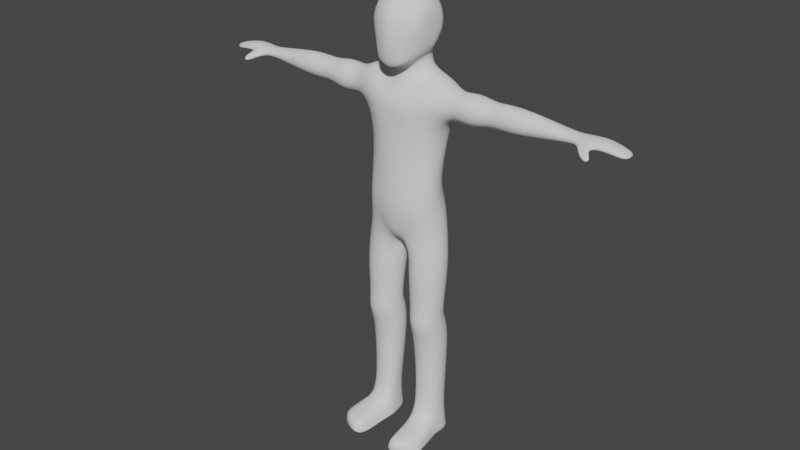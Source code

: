 # Source: char.blend  (saved by Blender 3.2.14; exported with 4.5.12 LTS)
import bpy
from mathutils import Matrix  # noqa: F401  (used for matrix-valued properties, if any)

bpy.ops.wm.read_factory_settings(use_empty=True)
scene = bpy.context.scene
scene.name = 'Scene'

# ---- collections
col_collection = bpy.data.collections.new('Collection'); scene.collection.children.link(col_collection)

# ---- world
world_world = bpy.data.worlds.new('World'); scene.world = world_world
world_world.use_nodes = True; world_world.node_tree.nodes.clear()
_N = world_world.node_tree.nodes; _L = world_world.node_tree.links
n0 = _N.new('ShaderNodeOutputWorld'); n0.name = 'World Output'; n0.location = (300, 300)
n1 = _N.new('ShaderNodeBackground'); n1.name = 'Background'; n1.location = (10, 300)
n1.inputs[0].default_value = (0.05088, 0.05088, 0.05088, 1.0)
_L.new(n1.outputs[0], n0.inputs[0])
n0.is_active_output = True
world_world.color = (0.05088, 0.05088, 0.05088)
world_world.use_sun_shadow = False
world_world.sun_shadow_jitter_overblur = 0.0

# ---- meshes
me_sphere = bpy.data.meshes.new('Sphere')
me_sphere.from_pydata([(0.945, 0.3102, -0.2142), (0.7354, 0.8346, -0.1533), (0.4931, 1.02, -0.1533), (0.211, 1.137, -0.1533), (0.0, 1.177, -0.1533), (0.945, 0.2871, -0.3301), (0.9143, 0.5478, -0.438), (0.7354, 0.7716, -0.4698), (0.4931, 0.9433, -0.5409), (0.211, 1.051, -0.5856), (0.0, 1.088, -0.6009), (0.945, 0.2215, -0.4283), (0.9143, 0.421, -0.6278), (0.7354, 0.5923, -0.7381), (0.5271, 0.5278, -1.056), (0.2703, 0.7712, -0.9747), (0.0, 0.8603, -0.945), (0.945, 0.1233, -0.4939), (0.9143, 0.2313, -0.7545), (0.7949, 0.324, -1.022), (0.6211, 0.1954, -1.167), (0.945, 0.007442, -0.5169), (0.9143, 0.007442, -0.7991), (0.7949, 0.007442, -1.085), (0.5271, -0.137, -1.278), (0.2703, -0.3804, -1.359), (0.0, -0.4694, -1.389), (0.945, -0.1084, -0.4939), (0.9143, -0.2164, -0.7545), (0.7949, -0.3091, -1.022), (0.5528, -0.9148, -1.398), (0.211, -0.9712, -1.571), (0.0, -1.002, -1.596), (0.945, -0.2066, -0.4283), (0.9143, -0.4061, -0.6278), (0.7599, -0.5756, -0.756), (0.4931, -0.9799, -1.088), (0.211, -1.071, -1.162), (0.0, -1.102, -1.187), (0.945, -0.2723, -0.3301), (0.9143, -0.5329, -0.438), (0.7354, -0.7567, -0.4698), (0.4931, -1.018, -0.5335), (0.211, -1.126, -0.5782), (0.0, -1.163, -0.5935), (0.945, -0.2953, -0.2142), (0.9143, -0.5774, -0.2142), (0.7354, -0.8197, -0.1533), (0.4931, -1.006, -0.1533), (0.211, -1.122, -0.1533), (0.0, -1.162, -0.1533), (0.9555, 0.007441, -0.2142), (0.945, -0.2723, -0.09834), (0.9143, -0.5329, 0.00962), (0.7354, -0.7567, 0.1633), (0.4931, -0.9285, 0.2344), (0.211, -1.036, 0.2791), (0.0, -1.073, 0.2944), (0.945, -0.2066, -0.0001229), (0.9143, -0.4061, 0.1994), (0.7354, -0.5774, 0.4316), (0.4931, -0.7089, 0.563), (0.211, -0.7915, 0.6457), (0.0, -0.8197, 0.6738), (0.945, -0.1084, 0.0655), (0.9143, -0.2164, 0.3261), (0.7354, -0.3091, 0.6109), (0.4931, -0.3802, 0.7826), (0.211, -0.4249, 0.8906), (0.0, -0.4402, 0.9274), (0.945, 0.007442, 0.08855), (0.9143, 0.007442, 0.3707), (0.7354, 0.007442, 0.6738), (0.4931, 0.007442, 0.8597), (0.211, 0.007442, 0.9766), (0.0, 0.007442, 1.016), (0.945, 0.1233, 0.0655), (0.9143, 0.2313, 0.3261), (0.7354, 0.324, 0.6109), (0.4931, 0.3951, 0.7826), (0.211, 0.4398, 0.8906), (0.0, 0.4551, 0.9274), (0.945, 0.2215, -0.000123), (0.9143, 0.421, 0.1994), (0.7354, 0.5923, 0.4316), (0.4931, 0.7237, 0.563), (0.211, 0.8064, 0.6457), (0.0, 0.8346, 0.6738), (0.945, 0.2871, -0.09834), (0.9143, 0.5478, 0.009619), (0.7354, 0.7716, 0.1633), (0.4931, 0.9433, 0.2344), (0.211, 1.051, 0.2791), (0.0, 1.088, 0.2944), (0.9143, 0.5923, -0.2142), (0.6289, 0.5384, -1.772), (0.3149, 0.7681, -1.723), (0.0, 0.8522, -1.705), (0.7438, 0.2246, -1.84), (0.6289, -0.08928, -1.907), (0.3149, -0.319, -1.957), (0.0, -0.4031, -1.975), (0.0, -0.7661, -2.521), (0.6031, -0.6922, -2.428), (1.356, -0.4063, -1.928), (1.338, 0.1308, -1.699), (0.0, 1.084, -2.154), (0.6839, 1.007, -2.057), (1.355, 0.6728, -1.916), (0.0, -0.7976, -3.051), (0.6024, -0.9358, -3.056), (1.441, -0.3944, -3.135), (1.459, 0.1476, -3.352), (0.0, 1.153, -3.136), (0.653, 0.9911, -3.13), (1.44, 0.6847, -3.124), (1.397, 0.9022, -2.583), (0.5325, 1.093, -2.572), (1.399, -0.6238, -2.6), (0.6065, -0.7315, -4.265), (0.0, -0.8811, -2.769), (0.5721, -0.7984, -2.701), (0.0, 1.159, -2.623), (1.952, -0.2054, -2.291), (1.948, 0.1126, -2.155), (1.952, 0.4336, -2.284), (1.972, -0.1984, -2.93), (1.976, 0.1226, -3.059), (1.972, 0.4406, -2.923), (1.966, 0.6479, -2.564), (1.962, -0.3342, -2.612), (6.543, -0.4794, -2.675), (0.0, -0.8875, -4.265), (1.322, 0.511, -4.25), (1.339, 0.01522, -4.25), (1.14, -0.4084, -4.265), (0.5745, 0.7649, -4.25), (0.0, 0.9056, -4.25), (0.6726, -0.8815, -5.99), (0.0, -1.04, -6.081), (0.9196, 0.6167, -5.57), (1.339, -0.0007362, -5.723), (1.175, -0.5849, -5.916), (0.4713, 0.7825, -5.58), (0.0, 0.8902, -5.566), (0.7013, -0.7966, -6.616), (0.0, -0.9523, -6.696), (0.9204, 0.942, -6.243), (1.435, 0.1325, -6.361), (1.101, -0.7095, -6.56), (0.5075, 1.119, -6.308), (0.0, 1.232, -6.317), (0.2795, -0.6718, -7.421), (0.0, -0.7713, -7.469), (1.144, 0.8294, -7.222), (1.567, 0.1804, -7.318), (1.24, -0.5746, -7.367), (0.2731, 1.129, -7.115), (0.0, 1.093, -7.163), (0.0, 0.1831, -7.833), (0.1733, 0.1939, -7.782), (0.0, -0.2651, -7.758), (0.2002, -0.2405, -7.728), (0.0, 0.6013, -7.491), (0.2238, 0.5986, -7.459), (1.077, -0.7504, -8.522), (1.306, 0.6544, -8.522), (1.65, 0.1762, -8.522), (1.556, -0.4057, -8.522), (0.7237, 0.7487, -8.522), (0.1508, -0.1779, -8.522), (0.4954, -0.656, -8.522), (0.2454, 0.404, -8.522), (1.045, -0.6513, -10.12), (1.231, 0.4955, -10.12), (1.512, 0.1051, -10.12), (1.435, -0.3699, -10.12), (0.7561, 0.5725, -10.12), (0.2885, -0.1839, -10.12), (0.5698, -0.5743, -10.12), (0.3657, 0.2911, -10.12), (1.045, -0.7785, -10.78), (1.231, 0.4892, -10.42), (1.512, 0.1128, -10.53), (1.435, -0.5072, -10.7), (0.7561, 0.5634, -10.4), (0.2885, -0.1659, -10.6), (0.5698, -0.7042, -10.75), (0.3657, 0.2921, -10.48), (1.053, -0.4267, -11.46), (1.244, 0.8706, -11.17), (1.547, 0.344, -11.25), (1.466, -0.14, -11.38), (0.7417, 0.9491, -11.15), (0.2537, 0.04946, -11.33), (0.551, -0.3483, -11.44), (0.3353, 0.5334, -11.2), (0.9379, -0.4781, -14.54), (1.266, 0.5976, -14.44), (1.486, 0.2925, -14.45), (1.427, -0.3178, -14.56), (0.8948, 0.6578, -14.44), (0.5292, 0.06664, -14.45), (0.4934, -0.3591, -14.58), (0.5896, 0.4379, -14.44), (0.9534, -0.4398, -15.16), (1.314, 0.6979, -15.23), (1.575, 0.3186, -15.28), (1.528, -0.246, -15.22), (0.8738, 0.7693, -15.23), (0.44, 0.03768, -15.24), (0.3719, -0.3276, -15.23), (0.5116, 0.4911, -15.27), (1.645, -1.611, -14.83), (1.037, -1.983, -14.81), (0.6859, -1.954, -14.84), (1.712, -1.567, -15.27), (1.044, -1.978, -15.25), (0.5867, -1.976, -15.28), (0.9808, -0.9517, -15.23), (1.014, -1.513, -15.28), (0.5096, -1.376, -15.31), (0.4767, -0.815, -15.26), (1.533, -0.6617, -14.66), (1.613, -1.162, -14.74), (1.686, -1.146, -15.24), (1.612, -0.6701, -15.25), (0.6237, -1.329, -14.76), (0.5907, -0.7605, -14.68), (0.9701, -0.8964, -14.63), (1.003, -1.465, -14.72), (0.5509, -0.2567, -13.67), (0.9674, -0.3539, -13.65), (0.8614, 0.7014, -13.5), (0.5579, 0.4855, -13.52), (1.39, -0.1766, -13.65), (1.449, 0.3428, -13.54), (1.23, 0.6423, -13.51), (0.4979, 0.121, -13.56), (2.559, -0.3374, -2.151), (2.553, 0.1045, -1.962), (2.559, 0.5506, -2.141), (2.587, -0.3276, -3.038), (2.593, 0.1184, -3.217), (2.587, 0.5603, -3.029), (2.579, 0.8484, -2.53), (2.573, -0.5164, -2.597), (3.3, -0.163, -2.292), (3.296, 0.1096, -2.176), (3.3, 0.3846, -2.286), (3.317, -0.157, -2.84), (3.321, 0.1181, -2.95), (3.317, 0.3907, -2.834), (3.312, 0.5683, -2.526), (3.309, -0.2734, -2.567), (6.343, 0.1305, -2.367), (4.004, -0.2677, -2.175), (3.999, 0.1023, -2.017), (4.003, 0.4757, -2.167), (4.027, -0.2595, -2.918), (4.032, 0.1139, -3.067), (4.027, 0.4839, -2.91), (4.02, 0.7251, -2.492), (4.016, -0.4176, -2.548), (6.345, -0.09713, -2.424), (5.969, -0.01394, -2.438), (5.966, 0.1776, -2.381), (5.968, 0.3708, -2.435), (5.979, -0.009704, -2.708), (5.981, 0.1836, -2.763), (5.979, 0.3751, -2.706), (5.976, 0.4999, -2.554), (5.974, -0.09151, -2.574), (6.345, 0.3602, -2.421), (6.35, -0.1893, -2.56), (6.352, 0.5136, -2.539), (6.355, 0.3652, -2.691), (6.358, 0.1376, -2.749), (6.356, -0.09209, -2.694), (6.772, 0.1642, -2.35), (6.774, -0.09949, -2.408), (6.774, 0.4304, -2.405), (6.835, -0.1686, -2.587), (6.781, 0.6081, -2.523), (6.784, 0.4362, -2.675), (6.787, 0.1725, -2.732), (6.784, -0.09366, -2.678), (7.186, 0.1635, -2.369), (7.189, -0.1002, -2.416), (7.189, 0.4296, -2.413), (7.194, -0.207, -2.527), (7.196, 0.6074, -2.51), (7.199, 0.4355, -2.634), (7.201, 0.1718, -2.681), (7.199, -0.09438, -2.636), (7.934, 0.1908, -2.683), (7.916, 0.1675, -2.554), (7.906, -0.00741, -2.585), (7.907, 0.3439, -2.584), (7.883, -0.07824, -2.659), (7.889, 0.4618, -2.649), (7.86, 0.4343, -2.731), (7.85, 0.1706, -2.763), (7.86, -0.09554, -2.733), (6.646, -0.5438, -2.751), (6.691, -0.5295, -2.827), (6.768, -0.3907, -2.523), (6.814, -0.3762, -2.599), (6.859, -0.3619, -2.675), (6.893, -0.6508, -2.797), (6.912, -0.6293, -2.843), (6.932, -0.608, -2.889), (6.983, -0.5362, -2.705), (7.003, -0.5147, -2.751), (7.022, -0.4934, -2.797), (0.4517, 0.04147, -15.14), (0.3878, -0.3317, -15.15), (1.308, 0.6848, -15.13), (0.8765, 0.7547, -15.12), (1.515, -0.2554, -15.13), (0.5218, 0.4841, -15.17), (1.564, 0.3152, -15.17), (0.5996, -1.973, -15.22), (1.043, -1.978, -15.19), (1.703, -1.573, -15.21), (0.4916, -0.8078, -15.18), (0.5245, -1.37, -15.24), (1.602, -0.669, -15.17), (1.677, -1.148, -15.18), (-0.945, 0.3102, -0.2142), (-0.7354, 0.8346, -0.1533), (-0.4931, 1.02, -0.1533), (-0.211, 1.137, -0.1533), (-0.945, 0.2871, -0.3301), (-0.9143, 0.5478, -0.438), (-0.7354, 0.7716, -0.4698), (-0.4931, 0.9433, -0.5409), (-0.211, 1.051, -0.5856), (-0.945, 0.2215, -0.4283), (-0.9143, 0.421, -0.6278), (-0.7354, 0.5923, -0.7381), (-0.5271, 0.5278, -1.056), (-0.2703, 0.7712, -0.9747), (-0.945, 0.1233, -0.4939), (-0.9143, 0.2313, -0.7545), (-0.7949, 0.324, -1.022), (-0.6211, 0.1954, -1.167), (-0.945, 0.007442, -0.5169), (-0.9143, 0.007442, -0.7991), (-0.7949, 0.007442, -1.085), (-0.5271, -0.137, -1.278), (-0.2703, -0.3804, -1.359), (-0.945, -0.1084, -0.4939), (-0.9143, -0.2164, -0.7545), (-0.7949, -0.3091, -1.022), (-0.5528, -0.9148, -1.398), (-0.211, -0.9712, -1.571), (-0.945, -0.2066, -0.4283), (-0.9143, -0.4061, -0.6278), (-0.7599, -0.5756, -0.756), (-0.4931, -0.9799, -1.088), (-0.211, -1.071, -1.162), (-0.945, -0.2723, -0.3301), (-0.9143, -0.5329, -0.438), (-0.7354, -0.7567, -0.4698), (-0.4931, -1.018, -0.5335), (-0.211, -1.126, -0.5782), (-0.945, -0.2953, -0.2142), (-0.9143, -0.5774, -0.2142), (-0.7354, -0.8197, -0.1533), (-0.4931, -1.006, -0.1533), (-0.211, -1.122, -0.1533), (-0.9555, 0.007441, -0.2142), (-0.945, -0.2723, -0.09834), (-0.9143, -0.5329, 0.00962), (-0.7354, -0.7567, 0.1633), (-0.4931, -0.9285, 0.2344), (-0.211, -1.036, 0.2791), (-0.945, -0.2066, -0.0001229), (-0.9143, -0.4061, 0.1994), (-0.7354, -0.5774, 0.4316), (-0.4931, -0.7089, 0.563), (-0.211, -0.7915, 0.6457), (-0.945, -0.1084, 0.0655), (-0.9143, -0.2164, 0.3261), (-0.7354, -0.3091, 0.6109), (-0.4931, -0.3802, 0.7826), (-0.211, -0.4249, 0.8906), (-0.945, 0.007442, 0.08855), (-0.9143, 0.007442, 0.3707), (-0.7354, 0.007442, 0.6738), (-0.4931, 0.007442, 0.8597), (-0.211, 0.007442, 0.9766), (-0.945, 0.1233, 0.0655), (-0.9143, 0.2313, 0.3261), (-0.7354, 0.324, 0.6109), (-0.4931, 0.3951, 0.7826), (-0.211, 0.4398, 0.8906), (-0.945, 0.2215, -0.000123), (-0.9143, 0.421, 0.1994), (-0.7354, 0.5923, 0.4316), (-0.4931, 0.7237, 0.563), (-0.211, 0.8064, 0.6457), (-0.945, 0.2871, -0.09834), (-0.9143, 0.5478, 0.009619), (-0.7354, 0.7716, 0.1633), (-0.4931, 0.9433, 0.2344), (-0.211, 1.051, 0.2791), (-0.9143, 0.5923, -0.2142), (-0.6289, 0.5384, -1.772), (-0.3149, 0.7681, -1.723), (-0.7438, 0.2246, -1.84), (-0.6289, -0.08928, -1.907), (-0.3149, -0.319, -1.957), (-0.6031, -0.6922, -2.428), (-1.356, -0.4063, -1.928), (-1.338, 0.1308, -1.699), (-0.6839, 1.007, -2.057), (-1.355, 0.6728, -1.916), (-0.6024, -0.9358, -3.056), (-1.441, -0.3944, -3.135), (-1.459, 0.1476, -3.352), (-0.653, 0.9911, -3.13), (-1.44, 0.6847, -3.124), (-1.397, 0.9022, -2.583), (-0.5325, 1.093, -2.572), (-1.399, -0.6238, -2.6), (-0.6065, -0.7315, -4.265), (-0.5721, -0.7984, -2.701), (-1.952, -0.2054, -2.291), (-1.948, 0.1126, -2.155), (-1.952, 0.4336, -2.284), (-1.972, -0.1984, -2.93), (-1.976, 0.1226, -3.059), (-1.972, 0.4406, -2.923), (-1.966, 0.6479, -2.564), (-1.962, -0.3342, -2.612), (-6.543, -0.4794, -2.675), (-1.322, 0.511, -4.25), (-1.339, 0.01522, -4.25), (-1.14, -0.4084, -4.265), (-0.5745, 0.7649, -4.25), (-0.6726, -0.8815, -5.99), (-0.9196, 0.6167, -5.57), (-1.339, -0.0007362, -5.723), (-1.175, -0.5849, -5.916), (-0.4713, 0.7825, -5.58), (-0.7013, -0.7966, -6.616), (-0.9204, 0.942, -6.243), (-1.435, 0.1325, -6.361), (-1.101, -0.7095, -6.56), (-0.5075, 1.119, -6.308), (-0.2795, -0.6718, -7.421), (-1.144, 0.8294, -7.222), (-1.567, 0.1804, -7.318), (-1.24, -0.5746, -7.367), (-0.2731, 1.129, -7.115), (-0.1733, 0.1939, -7.782), (-0.2002, -0.2405, -7.728), (-0.2238, 0.5986, -7.459), (-1.077, -0.7504, -8.522), (-1.306, 0.6544, -8.522), (-1.65, 0.1762, -8.522), (-1.556, -0.4057, -8.522), (-0.7237, 0.7487, -8.522), (-0.1508, -0.1779, -8.522), (-0.4954, -0.656, -8.522), (-0.2454, 0.404, -8.522), (-1.045, -0.6513, -10.12), (-1.231, 0.4955, -10.12), (-1.512, 0.1051, -10.12), (-1.435, -0.3699, -10.12), (-0.7561, 0.5725, -10.12), (-0.2885, -0.1839, -10.12), (-0.5698, -0.5743, -10.12), (-0.3657, 0.2911, -10.12), (-1.045, -0.7785, -10.78), (-1.231, 0.4892, -10.42), (-1.512, 0.1128, -10.53), (-1.435, -0.5072, -10.7), (-0.7561, 0.5634, -10.4), (-0.2885, -0.1659, -10.6), (-0.5698, -0.7042, -10.75), (-0.3657, 0.2921, -10.48), (-1.053, -0.4267, -11.46), (-1.244, 0.8706, -11.17), (-1.547, 0.344, -11.25), (-1.466, -0.14, -11.38), (-0.7417, 0.9491, -11.15), (-0.2537, 0.04946, -11.33), (-0.551, -0.3483, -11.44), (-0.3353, 0.5334, -11.2), (-0.9379, -0.4781, -14.54), (-1.266, 0.5976, -14.44), (-1.486, 0.2925, -14.45), (-1.427, -0.3178, -14.56), (-0.8948, 0.6578, -14.44), (-0.5292, 0.06664, -14.45), (-0.4934, -0.3591, -14.58), (-0.5896, 0.4379, -14.44), (-0.9534, -0.4398, -15.16), (-1.314, 0.6979, -15.23), (-1.575, 0.3186, -15.28), (-1.528, -0.246, -15.22), (-0.8738, 0.7693, -15.23), (-0.44, 0.03768, -15.24), (-0.3719, -0.3276, -15.23), (-0.5116, 0.4911, -15.27), (-1.645, -1.611, -14.83), (-1.037, -1.983, -14.81), (-0.6859, -1.954, -14.84), (-1.712, -1.567, -15.27), (-1.044, -1.978, -15.25), (-0.5867, -1.976, -15.28), (-0.9808, -0.9517, -15.23), (-1.014, -1.513, -15.28), (-0.5096, -1.376, -15.31), (-0.4767, -0.815, -15.26), (-1.533, -0.6617, -14.66), (-1.613, -1.162, -14.74), (-1.686, -1.146, -15.24), (-1.612, -0.6701, -15.25), (-0.6237, -1.329, -14.76), (-0.5907, -0.7605, -14.68), (-0.9701, -0.8964, -14.63), (-1.003, -1.465, -14.72), (-0.5509, -0.2567, -13.67), (-0.9674, -0.3539, -13.65), (-0.8614, 0.7014, -13.5), (-0.5579, 0.4855, -13.52), (-1.39, -0.1766, -13.65), (-1.449, 0.3428, -13.54), (-1.23, 0.6423, -13.51), (-0.4979, 0.121, -13.56), (-2.559, -0.3374, -2.151), (-2.553, 0.1045, -1.962), (-2.559, 0.5506, -2.141), (-2.587, -0.3276, -3.038), (-2.593, 0.1184, -3.217), (-2.587, 0.5603, -3.029), (-2.579, 0.8484, -2.53), (-2.573, -0.5164, -2.597), (-3.3, -0.163, -2.292), (-3.296, 0.1096, -2.176), (-3.3, 0.3846, -2.286), (-3.317, -0.157, -2.84), (-3.321, 0.1181, -2.95), (-3.317, 0.3907, -2.834), (-3.312, 0.5683, -2.526), (-3.309, -0.2734, -2.567), (-6.343, 0.1305, -2.367), (-4.004, -0.2677, -2.175), (-3.999, 0.1023, -2.017), (-4.003, 0.4757, -2.167), (-4.027, -0.2595, -2.918), (-4.032, 0.1139, -3.067), (-4.027, 0.4839, -2.91), (-4.02, 0.7251, -2.492), (-4.016, -0.4176, -2.548), (-6.345, -0.09713, -2.424), (-5.969, -0.01394, -2.438), (-5.966, 0.1776, -2.381), (-5.968, 0.3708, -2.435), (-5.979, -0.009704, -2.708), (-5.981, 0.1836, -2.763), (-5.979, 0.3751, -2.706), (-5.976, 0.4999, -2.554), (-5.974, -0.09151, -2.574), (-6.345, 0.3602, -2.421), (-6.35, -0.1893, -2.56), (-6.352, 0.5136, -2.539), (-6.355, 0.3652, -2.691), (-6.358, 0.1376, -2.749), (-6.356, -0.09209, -2.694), (-6.772, 0.1642, -2.35), (-6.774, -0.09949, -2.408), (-6.774, 0.4304, -2.405), (-6.835, -0.1686, -2.587), (-6.781, 0.6081, -2.523), (-6.784, 0.4362, -2.675), (-6.787, 0.1725, -2.732), (-6.784, -0.09366, -2.678), (-7.186, 0.1635, -2.369), (-7.189, -0.1002, -2.416), (-7.189, 0.4296, -2.413), (-7.194, -0.207, -2.527), (-7.196, 0.6074, -2.51), (-7.199, 0.4355, -2.634), (-7.201, 0.1718, -2.681), (-7.199, -0.09438, -2.636), (-7.934, 0.1908, -2.683), (-7.916, 0.1675, -2.554), (-7.906, -0.00741, -2.585), (-7.907, 0.3439, -2.584), (-7.883, -0.07824, -2.659), (-7.889, 0.4618, -2.649), (-7.86, 0.4343, -2.731), (-7.85, 0.1706, -2.763), (-7.86, -0.09554, -2.733), (-6.646, -0.5438, -2.751), (-6.691, -0.5295, -2.827), (-6.768, -0.3907, -2.523), (-6.814, -0.3762, -2.599), (-6.859, -0.3619, -2.675), (-6.893, -0.6508, -2.797), (-6.912, -0.6293, -2.843), (-6.932, -0.608, -2.889), (-6.983, -0.5362, -2.705), (-7.003, -0.5147, -2.751), (-7.022, -0.4934, -2.797), (-0.4517, 0.04147, -15.14), (-0.3878, -0.3317, -15.15), (-1.308, 0.6848, -15.13), (-0.8765, 0.7547, -15.12), (-1.515, -0.2554, -15.13), (-0.5218, 0.4841, -15.17), (-1.564, 0.3152, -15.17), (-0.5996, -1.973, -15.22), (-1.043, -1.978, -15.19), (-1.703, -1.573, -15.21), (-0.4916, -0.8078, -15.18), (-0.5245, -1.37, -15.24), (-1.602, -0.669, -15.17), (-1.677, -1.148, -15.18)], [], [(0, 51, 5), (3, 2, 8, 9), (94, 0, 5, 6), (4, 3, 9, 10), (1, 94, 6, 7), (2, 1, 7, 8), (10, 9, 15, 16), (7, 6, 12, 13), (8, 7, 13, 14), (5, 51, 11), (9, 8, 14, 15), (6, 5, 11, 12), (14, 20, 98, 95), (12, 11, 17, 18), (20, 24, 99, 98), (13, 12, 18, 19), (14, 13, 19, 20), (11, 51, 17), (20, 19, 23, 24), (17, 51, 21), (15, 14, 95, 96), (18, 17, 21, 22), (24, 25, 100, 99), (19, 18, 22, 23), (26, 25, 31, 32), (23, 22, 28, 29), (24, 23, 29, 30), (21, 51, 27), (25, 24, 30, 31), (22, 21, 27, 28), (27, 51, 33), (31, 30, 36, 37), (28, 27, 33, 34), (32, 31, 37, 38), (29, 28, 34, 35), (30, 29, 35, 36), (36, 35, 41, 42), (33, 51, 39), (37, 36, 42, 43), (34, 33, 39, 40), (38, 37, 43, 44), (35, 34, 40, 41), (40, 39, 45, 46), (44, 43, 49, 50), (41, 40, 46, 47), (42, 41, 47, 48), (39, 51, 45), (43, 42, 48, 49), (45, 51, 52), (49, 48, 55, 56), (46, 45, 52, 53), (50, 49, 56, 57), (47, 46, 53, 54), (48, 47, 54, 55), (54, 53, 59, 60), (55, 54, 60, 61), (52, 51, 58), (56, 55, 61, 62), (53, 52, 58, 59), (57, 56, 62, 63), (59, 58, 64, 65), (63, 62, 68, 69), (60, 59, 65, 66), (61, 60, 66, 67), (58, 51, 64), (62, 61, 67, 68), (67, 66, 72, 73), (64, 51, 70), (68, 67, 73, 74), (65, 64, 70, 71), (69, 68, 74, 75), (66, 65, 71, 72), (72, 71, 77, 78), (73, 72, 78, 79), (70, 51, 76), (74, 73, 79, 80), (71, 70, 76, 77), (75, 74, 80, 81), (80, 79, 85, 86), (77, 76, 82, 83), (81, 80, 86, 87), (78, 77, 83, 84), (79, 78, 84, 85), (76, 51, 82), (85, 84, 90, 91), (82, 51, 88), (86, 85, 91, 92), (83, 82, 88, 89), (87, 86, 92, 93), (84, 83, 89, 90), (93, 92, 3, 4), (90, 89, 94, 1), (91, 90, 1, 2), (88, 51, 0), (92, 91, 2, 3), (89, 88, 0, 94), (25, 26, 101, 100), (16, 15, 96, 97), (97, 96, 107, 106), (99, 100, 103, 104), (100, 101, 102, 103), (98, 99, 104, 105), (95, 98, 105, 108), (96, 95, 108, 107), (117, 116, 115, 114), (108, 105, 124, 125), (121, 120, 109, 110), (122, 117, 114, 113), (118, 121, 110, 111), (112, 115, 128, 127), (105, 104, 123, 124), (104, 103, 121, 118), (106, 107, 117, 122), (103, 102, 120, 121), (107, 108, 116, 117), (129, 125, 241, 245), (125, 124, 240, 241), (126, 127, 243, 242), (118, 111, 126, 130), (113, 114, 136, 137), (104, 118, 130, 123), (115, 116, 129, 128), (116, 108, 125, 129), (111, 112, 127, 126), (136, 133, 140, 143), (111, 110, 119, 135), (110, 109, 132, 119), (114, 115, 133, 136), (112, 111, 135, 134), (115, 112, 134, 133), (143, 140, 147, 150), (134, 135, 142, 141), (133, 134, 141, 140), (137, 136, 143, 144), (119, 132, 139, 138), (135, 119, 138, 142), (150, 147, 154, 157), (141, 142, 149, 148), (140, 141, 148, 147), (144, 143, 150, 151), (142, 138, 145, 149), (138, 139, 146, 145), (164, 163, 158, 157), (148, 149, 156, 155), (147, 148, 155, 154), (151, 150, 157, 158), (149, 145, 152, 156), (145, 146, 153, 152), (162, 161, 159, 160), (152, 153, 161, 162), (160, 159, 163, 164), (152, 162, 171, 165), (157, 154, 166, 169), (155, 156, 168, 167), (154, 155, 167, 166), (160, 164, 172, 170), (162, 160, 170, 171), (164, 157, 169, 172), (156, 152, 165, 168), (169, 166, 174, 177), (168, 165, 173, 176), (165, 171, 179, 173), (172, 169, 177, 180), (167, 168, 176, 175), (166, 167, 175, 174), (170, 172, 180, 178), (171, 170, 178, 179), (178, 180, 188, 186), (179, 178, 186, 187), (177, 174, 182, 185), (176, 173, 181, 184), (173, 179, 187, 181), (180, 177, 185, 188), (175, 176, 184, 183), (174, 175, 183, 182), (188, 185, 193, 196), (183, 184, 192, 191), (182, 183, 191, 190), (186, 188, 196, 194), (187, 186, 194, 195), (185, 182, 190, 193), (184, 181, 189, 192), (181, 187, 195, 189), (232, 231, 203, 197), (234, 233, 201, 204), (236, 235, 200, 199), (237, 236, 199, 198), (238, 234, 204, 202), (231, 238, 202, 203), (233, 237, 198, 201), (235, 232, 197, 200), (316, 315, 210, 211), (318, 317, 206, 209), (328, 224, 213, 324), (221, 220, 217, 218), (320, 318, 209, 212), (321, 319, 208, 207), (317, 321, 207, 206), (315, 320, 212, 210), (207, 209, 206), (207, 208, 212, 209), (208, 205, 210, 212), (211, 210, 205), (324, 323, 217, 216), (323, 322, 218, 217), (326, 221, 218, 322), (224, 230, 214, 213), (230, 227, 215, 214), (220, 225, 216, 217), (205, 208, 226, 219), (219, 226, 225, 220), (197, 203, 228, 229), (229, 228, 227, 230), (200, 197, 229, 223), (223, 229, 230, 224), (316, 211, 222, 325), (325, 222, 221, 326), (211, 205, 219, 222), (222, 219, 220, 221), (319, 200, 223, 327), (327, 223, 224, 328), (192, 189, 232, 235), (193, 190, 237, 233), (195, 194, 238, 231), (194, 196, 234, 238), (190, 191, 236, 237), (191, 192, 235, 236), (196, 193, 233, 234), (189, 195, 231, 232), (240, 239, 247, 248), (268, 269, 277, 278), (244, 245, 253, 252), (128, 129, 245, 244), (272, 268, 278, 274), (124, 123, 239, 240), (123, 130, 246, 239), (130, 126, 242, 246), (127, 128, 244, 243), (253, 249, 258, 262), (249, 248, 257, 258), (250, 251, 260, 259), (239, 246, 254, 247), (246, 242, 250, 254), (243, 244, 252, 251), (242, 243, 251, 250), (241, 240, 248, 249), (245, 241, 249, 253), (258, 257, 266, 267), (259, 260, 269, 268), (260, 261, 270, 269), (252, 253, 262, 261), (271, 267, 273, 275), (248, 247, 256, 257), (247, 254, 263, 256), (254, 250, 259, 263), (251, 252, 261, 260), (262, 258, 267, 271), (261, 262, 271, 270), (267, 266, 255, 273), (257, 256, 265, 266), (256, 263, 272, 265), (263, 259, 268, 272), (278, 277, 285, 286), (266, 265, 264, 255), (273, 255, 279, 281), (275, 273, 281, 283), (269, 270, 276, 277), (265, 272, 274, 264), (270, 271, 275, 276), (277, 276, 284, 285), (280, 282, 290, 288), (286, 285, 293, 294), (282, 286, 294, 290), (284, 283, 291, 292), (280, 264, 131, 306), (276, 275, 283, 284), (274, 278, 305, 304), (255, 264, 280, 279), (293, 292, 301, 302), (287, 288, 297, 296), (291, 289, 298, 300), (289, 287, 296, 298), (281, 279, 287, 289), (283, 281, 289, 291), (279, 280, 288, 287), (285, 284, 292, 293), (300, 295, 302, 301), (296, 297, 299, 295), (295, 299, 303, 302), (298, 296, 295, 300), (292, 291, 300, 301), (290, 294, 303, 299), (294, 293, 302, 303), (288, 290, 299, 297), (308, 307, 313, 314), (131, 304, 310, 309), (278, 286, 308, 305), (286, 282, 307, 308), (282, 280, 306, 307), (264, 274, 304, 131), (309, 310, 313, 312), (310, 311, 314, 313), (304, 305, 311, 310), (306, 131, 309, 312), (305, 308, 314, 311), (307, 306, 312, 313), (226, 327, 328, 225), (208, 319, 327, 226), (228, 325, 326, 227), (203, 316, 325, 228), (227, 326, 322, 215), (214, 215, 322, 323), (213, 214, 323, 324), (202, 204, 320, 315), (198, 199, 321, 317), (199, 200, 319, 321), (204, 201, 318, 320), (225, 328, 324, 216), (201, 198, 317, 318), (203, 202, 315, 316), (329, 333, 372), (332, 337, 336, 331), (408, 334, 333, 329), (4, 10, 337, 332), (330, 335, 334, 408), (331, 336, 335, 330), (10, 16, 342, 337), (335, 340, 339, 334), (336, 341, 340, 335), (333, 338, 372), (337, 342, 341, 336), (334, 339, 338, 333), (341, 409, 411, 346), (339, 344, 343, 338), (346, 411, 412, 350), (340, 345, 344, 339), (341, 346, 345, 340), (338, 343, 372), (346, 350, 349, 345), (343, 347, 372), (342, 410, 409, 341), (344, 348, 347, 343), (350, 412, 413, 351), (345, 349, 348, 344), (26, 32, 356, 351), (349, 354, 353, 348), (350, 355, 354, 349), (347, 352, 372), (351, 356, 355, 350), (348, 353, 352, 347), (352, 357, 372), (356, 361, 360, 355), (353, 358, 357, 352), (32, 38, 361, 356), (354, 359, 358, 353), (355, 360, 359, 354), (360, 365, 364, 359), (357, 362, 372), (361, 366, 365, 360), (358, 363, 362, 357), (38, 44, 366, 361), (359, 364, 363, 358), (363, 368, 367, 362), (44, 50, 371, 366), (364, 369, 368, 363), (365, 370, 369, 364), (362, 367, 372), (366, 371, 370, 365), (367, 373, 372), (371, 377, 376, 370), (368, 374, 373, 367), (50, 57, 377, 371), (369, 375, 374, 368), (370, 376, 375, 369), (375, 380, 379, 374), (376, 381, 380, 375), (373, 378, 372), (377, 382, 381, 376), (374, 379, 378, 373), (57, 63, 382, 377), (379, 384, 383, 378), (63, 69, 387, 382), (380, 385, 384, 379), (381, 386, 385, 380), (378, 383, 372), (382, 387, 386, 381), (386, 391, 390, 385), (383, 388, 372), (387, 392, 391, 386), (384, 389, 388, 383), (69, 75, 392, 387), (385, 390, 389, 384), (390, 395, 394, 389), (391, 396, 395, 390), (388, 393, 372), (392, 397, 396, 391), (389, 394, 393, 388), (75, 81, 397, 392), (397, 402, 401, 396), (394, 399, 398, 393), (81, 87, 402, 397), (395, 400, 399, 394), (396, 401, 400, 395), (393, 398, 372), (401, 406, 405, 400), (398, 403, 372), (402, 407, 406, 401), (399, 404, 403, 398), (87, 93, 407, 402), (400, 405, 404, 399), (93, 4, 332, 407), (405, 330, 408, 404), (406, 331, 330, 405), (403, 329, 372), (407, 332, 331, 406), (404, 408, 329, 403), (351, 413, 101, 26), (16, 97, 410, 342), (97, 106, 417, 410), (412, 415, 414, 413), (413, 414, 102, 101), (411, 416, 415, 412), (409, 418, 416, 411), (410, 417, 418, 409), (425, 422, 423, 424), (418, 431, 430, 416), (428, 419, 109, 120), (122, 113, 422, 425), (426, 420, 419, 428), (421, 433, 434, 423), (416, 430, 429, 415), (415, 426, 428, 414), (106, 122, 425, 417), (414, 428, 120, 102), (417, 425, 424, 418), (435, 540, 536, 431), (431, 536, 535, 430), (432, 537, 538, 433), (426, 436, 432, 420), (113, 137, 441, 422), (415, 429, 436, 426), (423, 434, 435, 424), (424, 435, 431, 418), (420, 432, 433, 421), (441, 446, 443, 438), (420, 440, 427, 419), (419, 427, 132, 109), (422, 441, 438, 423), (421, 439, 440, 420), (423, 438, 439, 421), (446, 451, 448, 443), (439, 444, 445, 440), (438, 443, 444, 439), (137, 144, 446, 441), (427, 442, 139, 132), (440, 445, 442, 427), (451, 456, 453, 448), (444, 449, 450, 445), (443, 448, 449, 444), (144, 151, 451, 446), (445, 450, 447, 442), (442, 447, 146, 139), (459, 456, 158, 163), (449, 454, 455, 450), (448, 453, 454, 449), (151, 158, 456, 451), (450, 455, 452, 447), (447, 452, 153, 146), (458, 457, 159, 161), (452, 458, 161, 153), (457, 459, 163, 159), (452, 460, 466, 458), (456, 464, 461, 453), (454, 462, 463, 455), (453, 461, 462, 454), (457, 465, 467, 459), (458, 466, 465, 457), (459, 467, 464, 456), (455, 463, 460, 452), (464, 472, 469, 461), (463, 471, 468, 460), (460, 468, 474, 466), (467, 475, 472, 464), (462, 470, 471, 463), (461, 469, 470, 462), (465, 473, 475, 467), (466, 474, 473, 465), (473, 481, 483, 475), (474, 482, 481, 473), (472, 480, 477, 469), (471, 479, 476, 468), (468, 476, 482, 474), (475, 483, 480, 472), (470, 478, 479, 471), (469, 477, 478, 470), (483, 491, 488, 480), (478, 486, 487, 479), (477, 485, 486, 478), (481, 489, 491, 483), (482, 490, 489, 481), (480, 488, 485, 477), (479, 487, 484, 476), (476, 484, 490, 482), (527, 492, 498, 526), (529, 499, 496, 528), (531, 494, 495, 530), (532, 493, 494, 531), (533, 497, 499, 529), (526, 498, 497, 533), (528, 496, 493, 532), (530, 495, 492, 527), (611, 506, 505, 610), (613, 504, 501, 612), (623, 619, 508, 519), (516, 513, 512, 515), (615, 507, 504, 613), (616, 502, 503, 614), (612, 501, 502, 616), (610, 505, 507, 615), (502, 501, 504), (502, 504, 507, 503), (503, 507, 505, 500), (506, 500, 505), (619, 511, 512, 618), (618, 512, 513, 617), (621, 617, 513, 516), (519, 508, 509, 525), (525, 509, 510, 522), (515, 512, 511, 520), (500, 514, 521, 503), (514, 515, 520, 521), (492, 524, 523, 498), (524, 525, 522, 523), (495, 518, 524, 492), (518, 519, 525, 524), (611, 620, 517, 506), (620, 621, 516, 517), (506, 517, 514, 500), (517, 516, 515, 514), (614, 622, 518, 495), (622, 623, 519, 518), (487, 530, 527, 484), (488, 528, 532, 485), (490, 526, 533, 489), (489, 533, 529, 491), (485, 532, 531, 486), (486, 531, 530, 487), (491, 529, 528, 488), (484, 527, 526, 490), (535, 543, 542, 534), (563, 573, 572, 564), (539, 547, 548, 540), (434, 539, 540, 435), (567, 569, 573, 563), (430, 535, 534, 429), (429, 534, 541, 436), (436, 541, 537, 432), (433, 538, 539, 434), (548, 557, 553, 544), (544, 553, 552, 543), (545, 554, 555, 546), (534, 542, 549, 541), (541, 549, 545, 537), (538, 546, 547, 539), (537, 545, 546, 538), (536, 544, 543, 535), (540, 548, 544, 536), (553, 562, 561, 552), (554, 563, 564, 555), (555, 564, 565, 556), (547, 556, 557, 548), (566, 570, 568, 562), (543, 552, 551, 542), (542, 551, 558, 549), (549, 558, 554, 545), (546, 555, 556, 547), (557, 566, 562, 553), (556, 565, 566, 557), (562, 568, 550, 561), (552, 561, 560, 551), (551, 560, 567, 558), (558, 567, 563, 554), (573, 581, 580, 572), (561, 550, 559, 560), (568, 576, 574, 550), (570, 578, 576, 568), (564, 572, 571, 565), (560, 559, 569, 567), (565, 571, 570, 566), (572, 580, 579, 571), (575, 583, 585, 577), (581, 589, 588, 580), (577, 585, 589, 581), (579, 587, 586, 578), (575, 601, 437, 559), (571, 579, 578, 570), (569, 599, 600, 573), (550, 574, 575, 559), (588, 597, 596, 587), (582, 591, 592, 583), (586, 595, 593, 584), (584, 593, 591, 582), (576, 584, 582, 574), (578, 586, 584, 576), (574, 582, 583, 575), (580, 588, 587, 579), (595, 596, 597, 590), (591, 590, 594, 592), (590, 597, 598, 594), (593, 595, 590, 591), (587, 596, 595, 586), (585, 594, 598, 589), (589, 598, 597, 588), (583, 592, 594, 585), (603, 609, 608, 602), (437, 604, 605, 599), (573, 600, 603, 581), (581, 603, 602, 577), (577, 602, 601, 575), (559, 437, 599, 569), (604, 607, 608, 605), (605, 608, 609, 606), (599, 605, 606, 600), (601, 607, 604, 437), (600, 606, 609, 603), (602, 608, 607, 601), (521, 520, 623, 622), (503, 521, 622, 614), (523, 522, 621, 620), (498, 523, 620, 611), (522, 510, 617, 621), (509, 618, 617, 510), (508, 619, 618, 509), (497, 610, 615, 499), (493, 612, 616, 494), (494, 616, 614, 495), (499, 615, 613, 496), (520, 511, 619, 623), (496, 613, 612, 493), (498, 611, 610, 497)])
me_sphere.polygons.foreach_set('use_smooth', [True] * 640)
_uv = me_sphere.uv_layers.new(name='UVMap')
_uv.uv.foreach_set('vector', [0.75, 0.9167, 0.7188, 1.0, 0.6875, 0.9167, 0.75, 0.5833, 0.75, 0.6667, 0.6875, 0.6667, 0.6875, 0.5833, 0.75, 0.8333, 0.75, 0.9167, 0.6875, 0.9167, 0.6875, 0.8333, 0.75, 0.5, 0.75, 0.5833, 0.6875, 0.5833, 0.6875, 0.5, 0.75, 0.75, 0.75, 0.8333, 0.6875, 0.8333, 0.6875, 0.75, 0.75, 0.6667, 0.75, 0.75, 0.6875, 0.75, 0.6875, 0.6667, 0.6875, 0.5, 0.6875, 0.5833, 0.625, 0.5833, 0.625, 0.5, 0.6875, 0.75, 0.6875, 0.8333, 0.625, 0.8333, 0.625, 0.75, 0.6875, 0.6667, 0.6875, 0.75, 0.625, 0.75, 0.625, 0.6667, 0.6875, 0.9167, 0.6562, 1.0, 0.625, 0.9167, 0.6875, 0.5833, 0.6875, 0.6667, 0.625, 0.6667, 0.625, 0.5833, 0.6875, 0.8333, 0.6875, 0.9167, 0.625, 0.9167, 0.625, 0.8333, 0.625, 0.6667, 0.5625, 0.6667, 0.5625, 0.6667, 0.625, 0.6667, 0.625, 0.8333, 0.625, 0.9167, 0.5625, 0.9167, 0.5625, 0.8333, 0.5625, 0.6667, 0.5, 0.6667, 0.5, 0.6667, 0.5625, 0.6667, 0.625, 0.75, 0.625, 0.8333, 0.5625, 0.8333, 0.5625, 0.75, 0.625, 0.6667, 0.625, 0.75, 0.5625, 0.75, 0.5625, 0.6667, 0.625, 0.9167, 0.5937, 1.0, 0.5625, 0.9167, 0.5625, 0.6667, 0.5625, 0.75, 0.5, 0.75, 0.5, 0.6667, 0.5625, 0.9167, 0.5312, 1.0, 0.5, 0.9167, 0.625, 0.5833, 0.625, 0.6667, 0.625, 0.6667, 0.625, 0.5833, 0.5625, 0.8333, 0.5625, 0.9167, 0.5, 0.9167, 0.5, 0.8333, 0.5, 0.6667, 0.5, 0.5833, 0.5, 0.5833, 0.5, 0.6667, 0.5625, 0.75, 0.5625, 0.8333, 0.5, 0.8333, 0.5, 0.75, 0.5, 0.5, 0.5, 0.5833, 0.4375, 0.5833, 0.4375, 0.5, 0.5, 0.75, 0.5, 0.8333, 0.4375, 0.8333, 0.4375, 0.75, 0.5, 0.6667, 0.5, 0.75, 0.4375, 0.75, 0.4375, 0.6667, 0.5, 0.9167, 0.4687, 1.0, 0.4375, 0.9167, 0.5, 0.5833, 0.5, 0.6667, 0.4375, 0.6667, 0.4375, 0.5833, 0.5, 0.8333, 0.5, 0.9167, 0.4375, 0.9167, 0.4375, 0.8333, 0.4375, 0.9167, 0.4062, 1.0, 0.375, 0.9167, 0.4375, 0.5833, 0.4375, 0.6667, 0.375, 0.6667, 0.375, 0.5833, 0.4375, 0.8333, 0.4375, 0.9167, 0.375, 0.9167, 0.375, 0.8333, 0.4375, 0.5, 0.4375, 0.5833, 0.375, 0.5833, 0.375, 0.5, 0.4375, 0.75, 0.4375, 0.8333, 0.375, 0.8333, 0.375, 0.75, 0.4375, 0.6667, 0.4375, 0.75, 0.375, 0.75, 0.375, 0.6667, 0.375, 0.6667, 0.375, 0.75, 0.3125, 0.75, 0.3125, 0.6667, 0.375, 0.9167, 0.3437, 1.0, 0.3125, 0.9167, 0.375, 0.5833, 0.375, 0.6667, 0.3125, 0.6667, 0.3125, 0.5833, 0.375, 0.8333, 0.375, 0.9167, 0.3125, 0.9167, 0.3125, 0.8333, 0.375, 0.5, 0.375, 0.5833, 0.3125, 0.5833, 0.3125, 0.5, 0.375, 0.75, 0.375, 0.8333, 0.3125, 0.8333, 0.3125, 0.75, 0.3125, 0.8333, 0.3125, 0.9167, 0.25, 0.9167, 0.25, 0.8333, 0.3125, 0.5, 0.3125, 0.5833, 0.25, 0.5833, 0.25, 0.5, 0.3125, 0.75, 0.3125, 0.8333, 0.25, 0.8333, 0.25, 0.75, 0.3125, 0.6667, 0.3125, 0.75, 0.25, 0.75, 0.25, 0.6667, 0.3125, 0.9167, 0.2812, 1.0, 0.25, 0.9167, 0.3125, 0.5833, 0.3125, 0.6667, 0.25, 0.6667, 0.25, 0.5833, 0.25, 0.9167, 0.2187, 1.0, 0.1875, 0.9167, 0.25, 0.5833, 0.25, 0.6667, 0.1875, 0.6667, 0.1875, 0.5833, 0.25, 0.8333, 0.25, 0.9167, 0.1875, 0.9167, 0.1875, 0.8333, 0.25, 0.5, 0.25, 0.5833, 0.1875, 0.5833, 0.1875, 0.5, 0.25, 0.75, 0.25, 0.8333, 0.1875, 0.8333, 0.1875, 0.75, 0.25, 0.6667, 0.25, 0.75, 0.1875, 0.75, 0.1875, 0.6667, 0.1875, 0.75, 0.1875, 0.8333, 0.125, 0.8333, 0.125, 0.75, 0.1875, 0.6667, 0.1875, 0.75, 0.125, 0.75, 0.125, 0.6667, 0.1875, 0.9167, 0.1563, 1.0, 0.125, 0.9167, 0.1875, 0.5833, 0.1875, 0.6667, 0.125, 0.6667, 0.125, 0.5833, 0.1875, 0.8333, 0.1875, 0.9167, 0.125, 0.9167, 0.125, 0.8333, 0.1875, 0.5, 0.1875, 0.5833, 0.125, 0.5833, 0.125, 0.5, 0.125, 0.8333, 0.125, 0.9167, 0.0625, 0.9167, 0.0625, 0.8333, 0.125, 0.5, 0.125, 0.5833, 0.0625, 0.5833, 0.0625, 0.5, 0.125, 0.75, 0.125, 0.8333, 0.0625, 0.8333, 0.0625, 0.75, 0.125, 0.6667, 0.125, 0.75, 0.0625, 0.75, 0.0625, 0.6667, 0.125, 0.9167, 0.09375, 1.0, 0.0625, 0.9167, 0.125, 0.5833, 0.125, 0.6667, 0.0625, 0.6667, 0.0625, 0.5833, 0.0625, 0.6667, 0.0625, 0.75, 0.0, 0.75, 0.0, 0.6667, 0.0625, 0.9167, 0.03125, 1.0, 0.0, 0.9167, 0.0625, 0.5833, 0.0625, 0.6667, 0.0, 0.6667, 0.0, 0.5833, 0.0625, 0.8333, 0.0625, 0.9167, 0.0, 0.9167, 0.0, 0.8333, 0.0625, 0.5, 0.0625, 0.5833, 0.0, 0.5833, 0.0, 0.5, 0.0625, 0.75, 0.0625, 0.8333, 0.0, 0.8333, 0.0, 0.75, 1.0, 0.75, 1.0, 0.8333, 0.9375, 0.8333, 0.9375, 0.75, 1.0, 0.6667, 1.0, 0.75, 0.9375, 0.75, 0.9375, 0.6667, 1.0, 0.9167, 0.9688, 1.0, 0.9375, 0.9167, 1.0, 0.5833, 1.0, 0.6667, 0.9375, 0.6667, 0.9375, 0.5833, 1.0, 0.8333, 1.0, 0.9167, 0.9375, 0.9167, 0.9375, 0.8333, 1.0, 0.5, 1.0, 0.5833, 0.9375, 0.5833, 0.9375, 0.5, 0.9375, 0.5833, 0.9375, 0.6667, 0.875, 0.6667, 0.875, 0.5833, 0.9375, 0.8333, 0.9375, 0.9167, 0.875, 0.9167, 0.875, 0.8333, 0.9375, 0.5, 0.9375, 0.5833, 0.875, 0.5833, 0.875, 0.5, 0.9375, 0.75, 0.9375, 0.8333, 0.875, 0.8333, 0.875, 0.75, 0.9375, 0.6667, 0.9375, 0.75, 0.875, 0.75, 0.875, 0.6667, 0.9375, 0.9167, 0.9062, 1.0, 0.875, 0.9167, 0.875, 0.6667, 0.875, 0.75, 0.8125, 0.75, 0.8125, 0.6667, 0.875, 0.9167, 0.8438, 1.0, 0.8125, 0.9167, 0.875, 0.5833, 0.875, 0.6667, 0.8125, 0.6667, 0.8125, 0.5833, 0.875, 0.8333, 0.875, 0.9167, 0.8125, 0.9167, 0.8125, 0.8333, 0.875, 0.5, 0.875, 0.5833, 0.8125, 0.5833, 0.8125, 0.5, 0.875, 0.75, 0.875, 0.8333, 0.8125, 0.8333, 0.8125, 0.75, 0.8125, 0.5, 0.8125, 0.5833, 0.75, 0.5833, 0.75, 0.5, 0.8125, 0.75, 0.8125, 0.8333, 0.75, 0.8333, 0.75, 0.75, 0.8125, 0.6667, 0.8125, 0.75, 0.75, 0.75, 0.75, 0.6667, 0.8125, 0.9167, 0.7812, 1.0, 0.75, 0.9167, 0.8125, 0.5833, 0.8125, 0.6667, 0.75, 0.6667, 0.75, 0.5833, 0.8125, 0.8333, 0.8125, 0.9167, 0.75, 0.9167, 0.75, 0.8333, 0.5, 0.5833, 0.5, 0.5, 0.5, 0.5, 0.5, 0.5833, 0.625, 0.5, 0.625, 0.5833, 0.625, 0.5833, 0.625, 0.5, 0.625, 0.5, 0.625, 0.5833, 0.625, 0.5526, 0.625, 0.5, 0.5, 0.6667, 0.5, 0.5833, 0.5, 0.5475, 0.5, 0.6285, 0.5, 0.5833, 0.5, 0.5, 0.5, 0.5, 0.5, 0.5475, 0.5625, 0.6667, 0.5, 0.6667, 0.5, 0.6285, 0.5625, 0.6667, 0.625, 0.6667, 0.5625, 0.6667, 0.5625, 0.6667, 0.625, 0.6357, 0.625, 0.5833, 0.625, 0.6667, 0.625, 0.6357, 0.625, 0.5526, 0.625, 0.5526, 0.625, 0.6357, 0.625, 0.6357, 0.625, 0.574, 0.625, 0.6357, 0.5625, 0.6667, 0.5625, 0.6667, 0.625, 0.6357, 0.5, 0.5594, 0.5, 0.5, 0.5, 0.5, 0.5, 0.5701, 0.625, 0.5, 0.625, 0.5526, 0.625, 0.574, 0.625, 0.5, 0.5, 0.6285, 0.5, 0.5594, 0.5, 0.5701, 0.5, 0.6285, 0.0, 0.0, 0.0, 0.0, 0.0, 0.0, 0.0, 0.0, 0.5625, 0.6667, 0.5, 0.6285, 0.5, 0.6285, 0.5625, 0.6667, 0.5, 0.6285, 0.5, 0.5475, 0.5, 0.5594, 0.5, 0.6285, 0.625, 0.5, 0.625, 0.5526, 0.625, 0.5526, 0.625, 0.5, 0.5, 0.5475, 0.5, 0.5, 0.5, 0.5, 0.5, 0.5594, 0.625, 0.5526, 0.625, 0.6357, 0.625, 0.6357, 0.625, 0.5526, 0.625, 0.6357, 0.625, 0.6357, 0.625, 0.6357, 0.625, 0.6357, 0.625, 0.6357, 0.5625, 0.6667, 0.5625, 0.6667, 0.625, 0.6357, 0.0, 0.0, 0.0, 0.0, 0.0, 0.0, 0.0, 0.0, 0.5, 0.6285, 0.5, 0.6285, 0.5, 0.6285, 0.5, 0.6285, 0.625, 0.5, 0.625, 0.574, 0.625, 0.574, 0.625, 0.5, 0.5, 0.6285, 0.5, 0.6285, 0.5, 0.6285, 0.5, 0.6285, 0.625, 0.6357, 0.625, 0.6357, 0.625, 0.6357, 0.625, 0.6357, 0.625, 0.6357, 0.625, 0.6357, 0.625, 0.6357, 0.625, 0.6357, 0.0, 0.0, 0.0, 0.0, 0.0, 0.0, 0.0, 0.0, 0.625, 0.574, 0.625, 0.6357, 0.625, 0.6025, 0.625, 0.5654, 0.5, 0.6285, 0.5, 0.5701, 0.5, 0.5744, 0.5, 0.6162, 0.5, 0.5701, 0.5, 0.5, 0.5, 0.5, 0.5, 0.5744, 0.625, 0.574, 0.625, 0.6357, 0.625, 0.6357, 0.625, 0.574, 0.0, 0.0, 0.0, 0.0, 0.0, 0.0, 0.0, 0.0, 0.0, 0.0, 0.0, 0.0, 0.0, 0.0, 0.0, 0.0, 0.625, 0.5654, 0.625, 0.6025, 0.625, 0.5965, 0.625, 0.5639, 0.0, 0.0, 0.0, 0.0, 0.0, 0.0, 0.0, 0.0, 0.0, 0.0, 0.0, 0.0, 0.0, 0.0, 0.0, 0.0, 0.625, 0.5, 0.625, 0.574, 0.625, 0.5654, 0.625, 0.5, 0.5, 0.5744, 0.5, 0.5, 0.5, 0.5, 0.5, 0.5775, 0.5, 0.6162, 0.5, 0.5744, 0.5, 0.5775, 0.5, 0.6169, 0.625, 0.5639, 0.625, 0.5965, 0.625, 0.5995, 0.625, 0.5222, 0.0, 0.0, 0.0, 0.0, 0.0, 0.0, 0.0, 0.0, 0.0, 0.0, 0.0, 0.0, 0.0, 0.0, 0.0, 0.0, 0.625, 0.5, 0.625, 0.5654, 0.625, 0.5639, 0.625, 0.5, 0.5, 0.6169, 0.5, 0.5775, 0.5, 0.5748, 0.5, 0.6285, 0.5, 0.5775, 0.5, 0.5, 0.5, 0.5, 0.5, 0.5748, 0.5938, 0.5219, 0.5938, 0.5, 0.625, 0.5, 0.625, 0.5222, 0.0, 0.0, 0.0, 0.0, 0.0, 0.0, 0.0, 0.0, 0.0, 0.0, 0.0, 0.0, 0.0, 0.0, 0.0, 0.0, 0.625, 0.5, 0.625, 0.5639, 0.625, 0.5222, 0.625, 0.5, 0.5, 0.6285, 0.5, 0.5748, 0.5, 0.521, 0.5, 0.6285, 0.5, 0.5748, 0.5, 0.5, 0.5, 0.5, 0.5, 0.521, 0.5312, 0.5213, 0.5312, 0.5, 0.5625, 0.5, 0.5625, 0.5216, 0.5, 0.521, 0.5, 0.5, 0.5312, 0.5, 0.5312, 0.5213, 0.5625, 0.5216, 0.5625, 0.5, 0.5938, 0.5, 0.5938, 0.5219, 0.5, 0.521, 0.5312, 0.5213, 0.5312, 0.5213, 0.5, 0.521, 0.625, 0.5222, 0.625, 0.5995, 0.625, 0.6357, 0.625, 0.5222, 0.0, 0.0, 0.0, 0.0, 0.0, 0.0, 0.0, 0.0, 0.0, 0.0, 0.0, 0.0, 0.0, 0.0, 0.0, 0.0, 0.5625, 0.5216, 0.5938, 0.5219, 0.6003, 0.522, 0.5625, 0.5216, 0.5312, 0.5213, 0.5625, 0.5216, 0.5625, 0.5216, 0.5312, 0.5213, 0.5938, 0.5219, 0.625, 0.5222, 0.625, 0.5222, 0.6003, 0.522, 0.5, 0.6285, 0.5, 0.521, 0.5, 0.521, 0.5, 0.6285, 0.625, 0.5222, 0.625, 0.6357, 0.625, 0.6357, 0.625, 0.5222, 0.5, 0.6285, 0.5, 0.521, 0.5, 0.521, 0.5, 0.6285, 0.5, 0.521, 0.5312, 0.5213, 0.5312, 0.5213, 0.5, 0.521, 0.6003, 0.522, 0.625, 0.5222, 0.625, 0.5222, 0.6003, 0.522, 0.0, 0.0, 0.0, 0.0, 0.0, 0.0, 0.0, 0.0, 0.0, 0.0, 0.0, 0.0, 0.0, 0.0, 0.0, 0.0, 0.5625, 0.5216, 0.6003, 0.522, 0.6003, 0.522, 0.5625, 0.5216, 0.5312, 0.5213, 0.5625, 0.5216, 0.5625, 0.5216, 0.5312, 0.5213, 0.5625, 0.5216, 0.6003, 0.522, 0.6003, 0.522, 0.5625, 0.5216, 0.5312, 0.5213, 0.5625, 0.5216, 0.5625, 0.5216, 0.5312, 0.5213, 0.625, 0.5222, 0.625, 0.6357, 0.625, 0.6357, 0.625, 0.5222, 0.5, 0.6285, 0.5, 0.521, 0.5, 0.521, 0.5, 0.6285, 0.5, 0.521, 0.5312, 0.5213, 0.5312, 0.5213, 0.5, 0.521, 0.6003, 0.522, 0.625, 0.5222, 0.625, 0.5222, 0.6003, 0.522, 0.0, 0.0, 0.0, 0.0, 0.0, 0.0, 0.0, 0.0, 0.0, 0.0, 0.0, 0.0, 0.0, 0.0, 0.0, 0.0, 0.6003, 0.522, 0.625, 0.5222, 0.625, 0.5222, 0.6003, 0.522, 0.0, 0.0, 0.0, 0.0, 0.0, 0.0, 0.0, 0.0, 0.0, 0.0, 0.0, 0.0, 0.0, 0.0, 0.0, 0.0, 0.5625, 0.5216, 0.6003, 0.522, 0.6003, 0.522, 0.5625, 0.5216, 0.5312, 0.5213, 0.5625, 0.5216, 0.5625, 0.5216, 0.5312, 0.5213, 0.625, 0.5222, 0.625, 0.6357, 0.625, 0.6357, 0.625, 0.5222, 0.5, 0.6285, 0.5, 0.521, 0.5, 0.521, 0.5, 0.6285, 0.5, 0.521, 0.5312, 0.5213, 0.5312, 0.5213, 0.5, 0.521, 0.5, 0.521, 0.5312, 0.5213, 0.5312, 0.5213, 0.5, 0.521, 0.6003, 0.522, 0.625, 0.5222, 0.625, 0.5222, 0.6003, 0.522, 0.0, 0.0, 0.0, 0.0, 0.0, 0.0, 0.0, 0.0, 0.0, 0.0, 0.0, 0.0, 0.0, 0.0, 0.0, 0.0, 0.5625, 0.5216, 0.6003, 0.522, 0.6003, 0.522, 0.5625, 0.5216, 0.5312, 0.5213, 0.5625, 0.5216, 0.5625, 0.5216, 0.5312, 0.5213, 0.625, 0.5222, 0.625, 0.6357, 0.625, 0.6357, 0.625, 0.5222, 0.5, 0.6285, 0.5, 0.521, 0.5, 0.521, 0.5, 0.6285, 0.5312, 0.5213, 0.5625, 0.5216, 0.5625, 0.5216, 0.5312, 0.5213, 0.625, 0.5222, 0.625, 0.6357, 0.625, 0.6357, 0.625, 0.5222, 0.0, 0.0, 0.0, 0.0, 0.0, 0.0, 0.0, 0.0, 0.5312, 0.5213, 0.5, 0.521, 0.5, 0.521, 0.5312, 0.5213, 0.6003, 0.522, 0.625, 0.5222, 0.625, 0.5222, 0.6003, 0.522, 0.0, 0.0, 0.0, 0.0, 0.0, 0.0, 0.0, 0.0, 0.0, 0.0, 0.0, 0.0, 0.0, 0.0, 0.0, 0.0, 0.5625, 0.5216, 0.6003, 0.522, 0.6003, 0.522, 0.5625, 0.5216, 0.0, 0.0, 0.625, 0.5222, 0.625, 0.6357, 0.0, 0.0, 0.0, 0.0, 0.6003, 0.522, 0.625, 0.5222, 0.0, 0.0, 0.5, 0.521, 0.5625, 0.5216, 0.6003, 0.522, 0.5312, 0.5213, 0.5625, 0.5216, 0.5, 0.521, 0.5, 0.6285, 0.5, 0.521, 0.5, 0.521, 0.5, 0.6285, 0.5, 0.521, 0.5312, 0.5213, 0.5312, 0.5213, 0.5, 0.521, 0.5312, 0.5213, 0.5312, 0.5213, 0.5312, 0.5213, 0.5312, 0.5213, 0.5, 0.6285, 0.5, 0.521, 0.5, 0.521, 0.5, 0.6285, 0.5, 0.521, 0.5312, 0.5213, 0.5312, 0.5213, 0.5, 0.521, 0.5, 0.521, 0.0, 0.0, 0.0, 0.0, 0.5, 0.521, 0.5, 0.521, 0.0, 0.0, 0.0, 0.0, 0.5, 0.521, 0.5, 0.521, 0.0, 0.0, 0.0, 0.0, 0.5, 0.521, 0.5, 0.521, 0.5312, 0.5213, 0.5312, 0.5213, 0.5, 0.521, 0.5, 0.521, 0.5312, 0.5213, 0.5312, 0.5213, 0.5, 0.521, 0.5, 0.6285, 0.5, 0.521, 0.5, 0.521, 0.5, 0.6285, 0.5, 0.6285, 0.5, 0.521, 0.5, 0.521, 0.5, 0.6285, 0.5312, 0.5213, 0.5312, 0.5213, 0.5312, 0.5213, 0.5312, 0.5213, 0.5312, 0.5213, 0.5312, 0.5213, 0.5312, 0.5213, 0.5312, 0.5213, 0.5312, 0.5213, 0.5, 0.521, 0.5, 0.521, 0.5312, 0.5213, 0.5312, 0.5213, 0.5, 0.521, 0.5, 0.521, 0.5312, 0.5213, 0.0, 0.0, 0.0, 0.0, 0.0, 0.0, 0.0, 0.0, 0.0, 0.0, 0.0, 0.0, 0.0, 0.0, 0.0, 0.0, 0.5, 0.6285, 0.5, 0.521, 0.5, 0.521, 0.5, 0.6285, 0.625, 0.5222, 0.625, 0.6357, 0.625, 0.6357, 0.625, 0.5222, 0.5312, 0.5213, 0.5625, 0.5216, 0.5625, 0.5216, 0.5312, 0.5213, 0.5625, 0.5216, 0.6003, 0.522, 0.6003, 0.522, 0.5625, 0.5216, 0.0, 0.0, 0.0, 0.0, 0.0, 0.0, 0.0, 0.0, 0.0, 0.0, 0.0, 0.0, 0.0, 0.0, 0.0, 0.0, 0.6003, 0.522, 0.625, 0.5222, 0.625, 0.5222, 0.6003, 0.522, 0.5, 0.521, 0.5312, 0.5213, 0.5312, 0.5213, 0.5, 0.521, 0.5625, 0.6667, 0.5, 0.6285, 0.5, 0.6285, 0.5625, 0.6667, 0.0, 0.0, 0.0, 0.0, 0.0, 0.0, 0.0, 0.0, 0.625, 0.6357, 0.625, 0.6357, 0.625, 0.6357, 0.625, 0.6357, 0.625, 0.6357, 0.625, 0.6357, 0.625, 0.6357, 0.625, 0.6357, 0.5, 0.6285, 0.5, 0.6285, 0.5, 0.6285, 0.5, 0.6285, 0.5625, 0.6667, 0.5, 0.6285, 0.5, 0.6285, 0.5625, 0.6667, 0.5, 0.6285, 0.5, 0.6285, 0.5, 0.6285, 0.5, 0.6285, 0.5, 0.6285, 0.5, 0.6285, 0.5, 0.6285, 0.5, 0.6285, 0.0, 0.0, 0.0, 0.0, 0.0, 0.0, 0.0, 0.0, 0.625, 0.6357, 0.625, 0.6357, 0.625, 0.6357, 0.625, 0.6357, 0.625, 0.6357, 0.5625, 0.6667, 0.5625, 0.6667, 0.625, 0.6357, 0.0, 0.0, 0.0, 0.0, 0.0, 0.0, 0.0, 0.0, 0.5, 0.6285, 0.5, 0.6285, 0.5, 0.6285, 0.5, 0.6285, 0.5, 0.6285, 0.5, 0.6285, 0.5, 0.6285, 0.5, 0.6285, 0.0, 0.0, 0.0, 0.0, 0.0, 0.0, 0.0, 0.0, 0.0, 0.0, 0.0, 0.0, 0.0, 0.0, 0.0, 0.0, 0.625, 0.6357, 0.5625, 0.6667, 0.5625, 0.6667, 0.625, 0.6357, 0.625, 0.6357, 0.625, 0.6357, 0.625, 0.6357, 0.625, 0.6357, 0.625, 0.6357, 0.5625, 0.6667, 0.5625, 0.6667, 0.625, 0.6357, 0.0, 0.0, 0.0, 0.0, 0.0, 0.0, 0.0, 0.0, 0.0, 0.0, 0.0, 0.0, 0.0, 0.0, 0.0, 0.0, 0.625, 0.6357, 0.625, 0.6357, 0.625, 0.6357, 0.625, 0.6357, 0.625, 0.6357, 0.625, 0.6357, 0.625, 0.6357, 0.625, 0.6357, 0.5625, 0.6667, 0.5, 0.6285, 0.5, 0.6285, 0.5625, 0.6667, 0.5, 0.6285, 0.5, 0.6285, 0.5, 0.6285, 0.5, 0.6285, 0.5, 0.6285, 0.5, 0.6285, 0.5, 0.6285, 0.5, 0.6285, 0.0, 0.0, 0.0, 0.0, 0.0, 0.0, 0.0, 0.0, 0.625, 0.6357, 0.625, 0.6357, 0.625, 0.6357, 0.625, 0.6357, 0.625, 0.6357, 0.625, 0.6357, 0.625, 0.6357, 0.625, 0.6357, 0.625, 0.6357, 0.5625, 0.6667, 0.5625, 0.6667, 0.625, 0.6357, 0.5625, 0.6667, 0.5, 0.6285, 0.5, 0.6285, 0.5625, 0.6667, 0.5, 0.6285, 0.5, 0.6285, 0.5, 0.6285, 0.5, 0.6285, 0.5, 0.6285, 0.5, 0.6285, 0.5, 0.6285, 0.5, 0.6285, 0.0, 0.0, 0.0, 0.0, 0.0, 0.0, 0.0, 0.0, 0.5625, 0.6667, 0.5, 0.6285, 0.5, 0.6285, 0.5625, 0.6667, 0.625, 0.6357, 0.5625, 0.6667, 0.5625, 0.6667, 0.625, 0.6357, 0.625, 0.6357, 0.625, 0.6357, 0.625, 0.6357, 0.625, 0.6357, 0.0, 0.0, 0.0, 0.0, 0.0, 0.0, 0.0, 0.0, 0.5, 0.6285, 0.5, 0.6285, 0.5, 0.6285, 0.5, 0.6285, 0.625, 0.6357, 0.625, 0.6357, 0.625, 0.6357, 0.625, 0.6357, 0.0, 0.0, 0.0, 0.0, 0.0, 0.0, 0.0, 0.0, 0.5, 0.6285, 0.5, 0.6285, 0.5, 0.6285, 0.5, 0.6285, 0.0, 0.0, 0.0, 0.0, 0.0, 0.0, 0.0, 0.0, 0.5, 0.6285, 0.5, 0.6285, 0.5, 0.6285, 0.5, 0.6285, 0.625, 0.6357, 0.625, 0.6357, 0.625, 0.6357, 0.625, 0.6357, 0.5, 0.6285, 0.5, 0.6285, 0.5, 0.6285, 0.5, 0.6285, 0.625, 0.6357, 0.625, 0.6357, 0.625, 0.6357, 0.625, 0.6357, 0.5, 0.6285, 0.5, 0.6285, 0.5, 0.6285, 0.5, 0.6285, 0.5625, 0.6667, 0.5, 0.6285, 0.5, 0.6285, 0.5625, 0.6667, 0.0, 0.0, 0.0, 0.0, 0.0, 0.0, 0.0, 0.0, 0.5625, 0.6667, 0.5, 0.6285, 0.5, 0.6285, 0.5625, 0.6667, 0.625, 0.6357, 0.625, 0.6357, 0.625, 0.6357, 0.625, 0.6357, 0.625, 0.6357, 0.5625, 0.6667, 0.5625, 0.6667, 0.625, 0.6357, 0.625, 0.6357, 0.5625, 0.6667, 0.5625, 0.6667, 0.625, 0.6357, 0.625, 0.6357, 0.625, 0.6357, 0.625, 0.6357, 0.625, 0.6357, 0.5625, 0.6667, 0.5, 0.6285, 0.5, 0.6285, 0.5625, 0.6667, 0.0, 0.0, 0.0, 0.0, 0.0, 0.0, 0.0, 0.0, 0.625, 0.6357, 0.2919, 0.3459, 0.0, 0.0, 0.625, 0.6357, 0.5625, 0.6667, 0.5, 0.6285, 0.5, 0.6285, 0.2919, 0.3459, 0.2919, 0.3459, 0.5, 0.6285, 0.0, 0.0, 0.0, 0.0, 0.625, 0.6357, 0.5625, 0.6667, 0.2919, 0.3459, 0.625, 0.6357, 0.625, 0.6357, 0.625, 0.6357, 0.625, 0.6357, 0.625, 0.6357, 0.5, 0.6285, 0.5, 0.6285, 0.5, 0.6285, 0.5, 0.6285, 0.0, 0.0, 0.0, 0.0, 0.0, 0.0, 0.0, 0.0, 0.5, 0.6285, 0.5, 0.6285, 0.5, 0.6285, 0.5, 0.6285, 0.5, 0.6285, 0.5, 0.6285, 0.5, 0.6285, 0.5, 0.6285, 0.5, 0.6285, 0.5, 0.6285, 0.5, 0.6285, 0.5, 0.6285, 0.0, 0.0, 0.0, 0.0, 0.0, 0.0, 0.0, 0.0, 0.5, 0.6285, 0.5, 0.6285, 0.5, 0.6285, 0.5, 0.6285, 0.5, 0.6285, 0.5, 0.6285, 0.5, 0.6285, 0.5, 0.6285, 0.5, 0.6285, 0.5, 0.6285, 0.5, 0.6285, 0.5, 0.6285, 0.5, 0.6285, 0.5, 0.6285, 0.5, 0.6285, 0.5, 0.6285, 0.5, 0.6285, 0.5, 0.6285, 0.5, 0.6285, 0.5, 0.6285, 0.5, 0.6285, 0.5, 0.6285, 0.5, 0.6285, 0.5, 0.6285, 0.5, 0.6285, 0.5, 0.6285, 0.5, 0.6285, 0.5, 0.6285, 0.0, 0.0, 0.0, 0.0, 0.0, 0.0, 0.0, 0.0, 0.5, 0.6285, 0.5, 0.6285, 0.5, 0.6285, 0.5, 0.6285, 0.0, 0.0, 0.0, 0.0, 0.0, 0.0, 0.0, 0.0, 0.0, 0.0, 0.0, 0.0, 0.0, 0.0, 0.0, 0.0, 0.5312, 0.5213, 0.5312, 0.5213, 0.5312, 0.5213, 0.5312, 0.5213, 0.5312, 0.5213, 0.5312, 0.5213, 0.5312, 0.5213, 0.5312, 0.5213, 0.5312, 0.5213, 0.5312, 0.5213, 0.5312, 0.5213, 0.5312, 0.5213, 0.5, 0.521, 0.5312, 0.5213, 0.5312, 0.5213, 0.5, 0.521, 0.5, 0.6285, 0.5, 0.521, 0.5, 0.521, 0.5, 0.6285, 0.5625, 0.5216, 0.6003, 0.522, 0.6003, 0.522, 0.5625, 0.5216, 0.0, 0.0, 0.0, 0.0, 0.0, 0.0, 0.0, 0.0, 0.0, 0.0, 0.0, 0.0, 0.0, 0.0, 0.0, 0.0, 0.6003, 0.522, 0.625, 0.5222, 0.625, 0.5222, 0.6003, 0.522, 0.0, 0.0, 0.0, 0.0, 0.0, 0.0, 0.0, 0.0, 0.625, 0.5222, 0.625, 0.6357, 0.625, 0.6357, 0.625, 0.5222, 0.5312, 0.5213, 0.5625, 0.5216, 0.5625, 0.5216, 0.5312, 0.5213, 0.75, 0.9167, 0.6875, 0.9167, 0.7188, 1.0, 0.75, 0.5833, 0.6875, 0.5833, 0.6875, 0.6667, 0.75, 0.6667, 0.75, 0.8333, 0.6875, 0.8333, 0.6875, 0.9167, 0.75, 0.9167, 0.75, 0.5, 0.6875, 0.5, 0.6875, 0.5833, 0.75, 0.5833, 0.75, 0.75, 0.6875, 0.75, 0.6875, 0.8333, 0.75, 0.8333, 0.75, 0.6667, 0.6875, 0.6667, 0.6875, 0.75, 0.75, 0.75, 0.6875, 0.5, 0.625, 0.5, 0.625, 0.5833, 0.6875, 0.5833, 0.6875, 0.75, 0.625, 0.75, 0.625, 0.8333, 0.6875, 0.8333, 0.6875, 0.6667, 0.625, 0.6667, 0.625, 0.75, 0.6875, 0.75, 0.6875, 0.9167, 0.625, 0.9167, 0.6562, 1.0, 0.6875, 0.5833, 0.625, 0.5833, 0.625, 0.6667, 0.6875, 0.6667, 0.6875, 0.8333, 0.625, 0.8333, 0.625, 0.9167, 0.6875, 0.9167, 0.625, 0.6667, 0.625, 0.6667, 0.5625, 0.6667, 0.5625, 0.6667, 0.625, 0.8333, 0.5625, 0.8333, 0.5625, 0.9167, 0.625, 0.9167, 0.5625, 0.6667, 0.5625, 0.6667, 0.5, 0.6667, 0.5, 0.6667, 0.625, 0.75, 0.5625, 0.75, 0.5625, 0.8333, 0.625, 0.8333, 0.625, 0.6667, 0.5625, 0.6667, 0.5625, 0.75, 0.625, 0.75, 0.625, 0.9167, 0.5625, 0.9167, 0.5937, 1.0, 0.5625, 0.6667, 0.5, 0.6667, 0.5, 0.75, 0.5625, 0.75, 0.5625, 0.9167, 0.5, 0.9167, 0.5312, 1.0, 0.625, 0.5833, 0.625, 0.5833, 0.625, 0.6667, 0.625, 0.6667, 0.5625, 0.8333, 0.5, 0.8333, 0.5, 0.9167, 0.5625, 0.9167, 0.5, 0.6667, 0.5, 0.6667, 0.5, 0.5833, 0.5, 0.5833, 0.5625, 0.75, 0.5, 0.75, 0.5, 0.8333, 0.5625, 0.8333, 0.5, 0.5, 0.4375, 0.5, 0.4375, 0.5833, 0.5, 0.5833, 0.5, 0.75, 0.4375, 0.75, 0.4375, 0.8333, 0.5, 0.8333, 0.5, 0.6667, 0.4375, 0.6667, 0.4375, 0.75, 0.5, 0.75, 0.5, 0.9167, 0.4375, 0.9167, 0.4687, 1.0, 0.5, 0.5833, 0.4375, 0.5833, 0.4375, 0.6667, 0.5, 0.6667, 0.5, 0.8333, 0.4375, 0.8333, 0.4375, 0.9167, 0.5, 0.9167, 0.4375, 0.9167, 0.375, 0.9167, 0.4062, 1.0, 0.4375, 0.5833, 0.375, 0.5833, 0.375, 0.6667, 0.4375, 0.6667, 0.4375, 0.8333, 0.375, 0.8333, 0.375, 0.9167, 0.4375, 0.9167, 0.4375, 0.5, 0.375, 0.5, 0.375, 0.5833, 0.4375, 0.5833, 0.4375, 0.75, 0.375, 0.75, 0.375, 0.8333, 0.4375, 0.8333, 0.4375, 0.6667, 0.375, 0.6667, 0.375, 0.75, 0.4375, 0.75, 0.375, 0.6667, 0.3125, 0.6667, 0.3125, 0.75, 0.375, 0.75, 0.375, 0.9167, 0.3125, 0.9167, 0.3437, 1.0, 0.375, 0.5833, 0.3125, 0.5833, 0.3125, 0.6667, 0.375, 0.6667, 0.375, 0.8333, 0.3125, 0.8333, 0.3125, 0.9167, 0.375, 0.9167, 0.375, 0.5, 0.3125, 0.5, 0.3125, 0.5833, 0.375, 0.5833, 0.375, 0.75, 0.3125, 0.75, 0.3125, 0.8333, 0.375, 0.8333, 0.3125, 0.8333, 0.25, 0.8333, 0.25, 0.9167, 0.3125, 0.9167, 0.3125, 0.5, 0.25, 0.5, 0.25, 0.5833, 0.3125, 0.5833, 0.3125, 0.75, 0.25, 0.75, 0.25, 0.8333, 0.3125, 0.8333, 0.3125, 0.6667, 0.25, 0.6667, 0.25, 0.75, 0.3125, 0.75, 0.3125, 0.9167, 0.25, 0.9167, 0.2812, 1.0, 0.3125, 0.5833, 0.25, 0.5833, 0.25, 0.6667, 0.3125, 0.6667, 0.25, 0.9167, 0.1875, 0.9167, 0.2187, 1.0, 0.25, 0.5833, 0.1875, 0.5833, 0.1875, 0.6667, 0.25, 0.6667, 0.25, 0.8333, 0.1875, 0.8333, 0.1875, 0.9167, 0.25, 0.9167, 0.25, 0.5, 0.1875, 0.5, 0.1875, 0.5833, 0.25, 0.5833, 0.25, 0.75, 0.1875, 0.75, 0.1875, 0.8333, 0.25, 0.8333, 0.25, 0.6667, 0.1875, 0.6667, 0.1875, 0.75, 0.25, 0.75, 0.1875, 0.75, 0.125, 0.75, 0.125, 0.8333, 0.1875, 0.8333, 0.1875, 0.6667, 0.125, 0.6667, 0.125, 0.75, 0.1875, 0.75, 0.1875, 0.9167, 0.125, 0.9167, 0.1563, 1.0, 0.1875, 0.5833, 0.125, 0.5833, 0.125, 0.6667, 0.1875, 0.6667, 0.1875, 0.8333, 0.125, 0.8333, 0.125, 0.9167, 0.1875, 0.9167, 0.1875, 0.5, 0.125, 0.5, 0.125, 0.5833, 0.1875, 0.5833, 0.125, 0.8333, 0.0625, 0.8333, 0.0625, 0.9167, 0.125, 0.9167, 0.125, 0.5, 0.0625, 0.5, 0.0625, 0.5833, 0.125, 0.5833, 0.125, 0.75, 0.0625, 0.75, 0.0625, 0.8333, 0.125, 0.8333, 0.125, 0.6667, 0.0625, 0.6667, 0.0625, 0.75, 0.125, 0.75, 0.125, 0.9167, 0.0625, 0.9167, 0.09375, 1.0, 0.125, 0.5833, 0.0625, 0.5833, 0.0625, 0.6667, 0.125, 0.6667, 0.0625, 0.6667, 0.0, 0.6667, 0.0, 0.75, 0.0625, 0.75, 0.0625, 0.9167, 0.0, 0.9167, 0.03125, 1.0, 0.0625, 0.5833, 0.0, 0.5833, 0.0, 0.6667, 0.0625, 0.6667, 0.0625, 0.8333, 0.0, 0.8333, 0.0, 0.9167, 0.0625, 0.9167, 0.0625, 0.5, 0.0, 0.5, 0.0, 0.5833, 0.0625, 0.5833, 0.0625, 0.75, 0.0, 0.75, 0.0, 0.8333, 0.0625, 0.8333, 1.0, 0.75, 0.9375, 0.75, 0.9375, 0.8333, 1.0, 0.8333, 1.0, 0.6667, 0.9375, 0.6667, 0.9375, 0.75, 1.0, 0.75, 1.0, 0.9167, 0.9375, 0.9167, 0.9688, 1.0, 1.0, 0.5833, 0.9375, 0.5833, 0.9375, 0.6667, 1.0, 0.6667, 1.0, 0.8333, 0.9375, 0.8333, 0.9375, 0.9167, 1.0, 0.9167, 1.0, 0.5, 0.9375, 0.5, 0.9375, 0.5833, 1.0, 0.5833, 0.9375, 0.5833, 0.875, 0.5833, 0.875, 0.6667, 0.9375, 0.6667, 0.9375, 0.8333, 0.875, 0.8333, 0.875, 0.9167, 0.9375, 0.9167, 0.9375, 0.5, 0.875, 0.5, 0.875, 0.5833, 0.9375, 0.5833, 0.9375, 0.75, 0.875, 0.75, 0.875, 0.8333, 0.9375, 0.8333, 0.9375, 0.6667, 0.875, 0.6667, 0.875, 0.75, 0.9375, 0.75, 0.9375, 0.9167, 0.875, 0.9167, 0.9062, 1.0, 0.875, 0.6667, 0.8125, 0.6667, 0.8125, 0.75, 0.875, 0.75, 0.875, 0.9167, 0.8125, 0.9167, 0.8438, 1.0, 0.875, 0.5833, 0.8125, 0.5833, 0.8125, 0.6667, 0.875, 0.6667, 0.875, 0.8333, 0.8125, 0.8333, 0.8125, 0.9167, 0.875, 0.9167, 0.875, 0.5, 0.8125, 0.5, 0.8125, 0.5833, 0.875, 0.5833, 0.875, 0.75, 0.8125, 0.75, 0.8125, 0.8333, 0.875, 0.8333, 0.8125, 0.5, 0.75, 0.5, 0.75, 0.5833, 0.8125, 0.5833, 0.8125, 0.75, 0.75, 0.75, 0.75, 0.8333, 0.8125, 0.8333, 0.8125, 0.6667, 0.75, 0.6667, 0.75, 0.75, 0.8125, 0.75, 0.8125, 0.9167, 0.75, 0.9167, 0.7812, 1.0, 0.8125, 0.5833, 0.75, 0.5833, 0.75, 0.6667, 0.8125, 0.6667, 0.8125, 0.8333, 0.75, 0.8333, 0.75, 0.9167, 0.8125, 0.9167, 0.5, 0.5833, 0.5, 0.5833, 0.5, 0.5, 0.5, 0.5, 0.625, 0.5, 0.625, 0.5, 0.625, 0.5833, 0.625, 0.5833, 0.625, 0.5, 0.625, 0.5, 0.625, 0.5526, 0.625, 0.5833, 0.5, 0.6667, 0.5, 0.6285, 0.5, 0.5475, 0.5, 0.5833, 0.5, 0.5833, 0.5, 0.5475, 0.5, 0.5, 0.5, 0.5, 0.5625, 0.6667, 0.5625, 0.6667, 0.5, 0.6285, 0.5, 0.6667, 0.625, 0.6667, 0.625, 0.6357, 0.5625, 0.6667, 0.5625, 0.6667, 0.625, 0.5833, 0.625, 0.5526, 0.625, 0.6357, 0.625, 0.6667, 0.625, 0.5526, 0.625, 0.574, 0.625, 0.6357, 0.625, 0.6357, 0.625, 0.6357, 0.625, 0.6357, 0.5625, 0.6667, 0.5625, 0.6667, 0.5, 0.5594, 0.5, 0.5701, 0.5, 0.5, 0.5, 0.5, 0.625, 0.5, 0.625, 0.5, 0.625, 0.574, 0.625, 0.5526, 0.5, 0.6285, 0.5, 0.6285, 0.5, 0.5701, 0.5, 0.5594, 0.0, 0.0, 0.0, 0.0, 0.0, 0.0, 0.0, 0.0, 0.5625, 0.6667, 0.5625, 0.6667, 0.5, 0.6285, 0.5, 0.6285, 0.5, 0.6285, 0.5, 0.6285, 0.5, 0.5594, 0.5, 0.5475, 0.625, 0.5, 0.625, 0.5, 0.625, 0.5526, 0.625, 0.5526, 0.5, 0.5475, 0.5, 0.5594, 0.5, 0.5, 0.5, 0.5, 0.625, 0.5526, 0.625, 0.5526, 0.625, 0.6357, 0.625, 0.6357, 0.625, 0.6357, 0.625, 0.6357, 0.625, 0.6357, 0.625, 0.6357, 0.625, 0.6357, 0.625, 0.6357, 0.5625, 0.6667, 0.5625, 0.6667, 0.0, 0.0, 0.0, 0.0, 0.0, 0.0, 0.0, 0.0, 0.5, 0.6285, 0.5, 0.6285, 0.5, 0.6285, 0.5, 0.6285, 0.625, 0.5, 0.625, 0.5, 0.625, 0.574, 0.625, 0.574, 0.5, 0.6285, 0.5, 0.6285, 0.5, 0.6285, 0.5, 0.6285, 0.625, 0.6357, 0.625, 0.6357, 0.625, 0.6357, 0.625, 0.6357, 0.625, 0.6357, 0.625, 0.6357, 0.625, 0.6357, 0.625, 0.6357, 0.0, 0.0, 0.0, 0.0, 0.0, 0.0, 0.0, 0.0, 0.625, 0.574, 0.625, 0.5654, 0.625, 0.6025, 0.625, 0.6357, 0.5, 0.6285, 0.5, 0.6162, 0.5, 0.5744, 0.5, 0.5701, 0.5, 0.5701, 0.5, 0.5744, 0.5, 0.5, 0.5, 0.5, 0.625, 0.574, 0.625, 0.574, 0.625, 0.6357, 0.625, 0.6357, 0.0, 0.0, 0.0, 0.0, 0.0, 0.0, 0.0, 0.0, 0.0, 0.0, 0.0, 0.0, 0.0, 0.0, 0.0, 0.0, 0.625, 0.5654, 0.625, 0.5639, 0.625, 0.5965, 0.625, 0.6025, 0.0, 0.0, 0.0, 0.0, 0.0, 0.0, 0.0, 0.0, 0.0, 0.0, 0.0, 0.0, 0.0, 0.0, 0.0, 0.0, 0.625, 0.5, 0.625, 0.5, 0.625, 0.5654, 0.625, 0.574, 0.5, 0.5744, 0.5, 0.5775, 0.5, 0.5, 0.5, 0.5, 0.5, 0.6162, 0.5, 0.6169, 0.5, 0.5775, 0.5, 0.5744, 0.625, 0.5639, 0.625, 0.5222, 0.625, 0.5995, 0.625, 0.5965, 0.0, 0.0, 0.0, 0.0, 0.0, 0.0, 0.0, 0.0, 0.0, 0.0, 0.0, 0.0, 0.0, 0.0, 0.0, 0.0, 0.625, 0.5, 0.625, 0.5, 0.625, 0.5639, 0.625, 0.5654, 0.5, 0.6169, 0.5, 0.6285, 0.5, 0.5748, 0.5, 0.5775, 0.5, 0.5775, 0.5, 0.5748, 0.5, 0.5, 0.5, 0.5, 0.5938, 0.5219, 0.625, 0.5222, 0.625, 0.5, 0.5938, 0.5, 0.0, 0.0, 0.0, 0.0, 0.0, 0.0, 0.0, 0.0, 0.0, 0.0, 0.0, 0.0, 0.0, 0.0, 0.0, 0.0, 0.625, 0.5, 0.625, 0.5, 0.625, 0.5222, 0.625, 0.5639, 0.5, 0.6285, 0.5, 0.6285, 0.5, 0.521, 0.5, 0.5748, 0.5, 0.5748, 0.5, 0.521, 0.5, 0.5, 0.5, 0.5, 0.5312, 0.5213, 0.5625, 0.5216, 0.5625, 0.5, 0.5312, 0.5, 0.5, 0.521, 0.5312, 0.5213, 0.5312, 0.5, 0.5, 0.5, 0.5625, 0.5216, 0.5938, 0.5219, 0.5938, 0.5, 0.5625, 0.5, 0.5, 0.521, 0.5, 0.521, 0.5312, 0.5213, 0.5312, 0.5213, 0.625, 0.5222, 0.625, 0.5222, 0.625, 0.6357, 0.625, 0.5995, 0.0, 0.0, 0.0, 0.0, 0.0, 0.0, 0.0, 0.0, 0.0, 0.0, 0.0, 0.0, 0.0, 0.0, 0.0, 0.0, 0.5625, 0.5216, 0.5625, 0.5216, 0.6003, 0.522, 0.5938, 0.5219, 0.5312, 0.5213, 0.5312, 0.5213, 0.5625, 0.5216, 0.5625, 0.5216, 0.5938, 0.5219, 0.6003, 0.522, 0.625, 0.5222, 0.625, 0.5222, 0.5, 0.6285, 0.5, 0.6285, 0.5, 0.521, 0.5, 0.521, 0.625, 0.5222, 0.625, 0.5222, 0.625, 0.6357, 0.625, 0.6357, 0.5, 0.6285, 0.5, 0.6285, 0.5, 0.521, 0.5, 0.521, 0.5, 0.521, 0.5, 0.521, 0.5312, 0.5213, 0.5312, 0.5213, 0.6003, 0.522, 0.6003, 0.522, 0.625, 0.5222, 0.625, 0.5222, 0.0, 0.0, 0.0, 0.0, 0.0, 0.0, 0.0, 0.0, 0.0, 0.0, 0.0, 0.0, 0.0, 0.0, 0.0, 0.0, 0.5625, 0.5216, 0.5625, 0.5216, 0.6003, 0.522, 0.6003, 0.522, 0.5312, 0.5213, 0.5312, 0.5213, 0.5625, 0.5216, 0.5625, 0.5216, 0.5625, 0.5216, 0.5625, 0.5216, 0.6003, 0.522, 0.6003, 0.522, 0.5312, 0.5213, 0.5312, 0.5213, 0.5625, 0.5216, 0.5625, 0.5216, 0.625, 0.5222, 0.625, 0.5222, 0.625, 0.6357, 0.625, 0.6357, 0.5, 0.6285, 0.5, 0.6285, 0.5, 0.521, 0.5, 0.521, 0.5, 0.521, 0.5, 0.521, 0.5312, 0.5213, 0.5312, 0.5213, 0.6003, 0.522, 0.6003, 0.522, 0.625, 0.5222, 0.625, 0.5222, 0.0, 0.0, 0.0, 0.0, 0.0, 0.0, 0.0, 0.0, 0.0, 0.0, 0.0, 0.0, 0.0, 0.0, 0.0, 0.0, 0.6003, 0.522, 0.6003, 0.522, 0.625, 0.5222, 0.625, 0.5222, 0.0, 0.0, 0.0, 0.0, 0.0, 0.0, 0.0, 0.0, 0.0, 0.0, 0.0, 0.0, 0.0, 0.0, 0.0, 0.0, 0.5625, 0.5216, 0.5625, 0.5216, 0.6003, 0.522, 0.6003, 0.522, 0.5312, 0.5213, 0.5312, 0.5213, 0.5625, 0.5216, 0.5625, 0.5216, 0.625, 0.5222, 0.625, 0.5222, 0.625, 0.6357, 0.625, 0.6357, 0.5, 0.6285, 0.5, 0.6285, 0.5, 0.521, 0.5, 0.521, 0.5, 0.521, 0.5, 0.521, 0.5312, 0.5213, 0.5312, 0.5213, 0.5, 0.521, 0.5, 0.521, 0.5312, 0.5213, 0.5312, 0.5213, 0.6003, 0.522, 0.6003, 0.522, 0.625, 0.5222, 0.625, 0.5222, 0.0, 0.0, 0.0, 0.0, 0.0, 0.0, 0.0, 0.0, 0.0, 0.0, 0.0, 0.0, 0.0, 0.0, 0.0, 0.0, 0.5625, 0.5216, 0.5625, 0.5216, 0.6003, 0.522, 0.6003, 0.522, 0.5312, 0.5213, 0.5312, 0.5213, 0.5625, 0.5216, 0.5625, 0.5216, 0.625, 0.5222, 0.625, 0.5222, 0.625, 0.6357, 0.625, 0.6357, 0.5, 0.6285, 0.5, 0.6285, 0.5, 0.521, 0.5, 0.521, 0.5312, 0.5213, 0.5312, 0.5213, 0.5625, 0.5216, 0.5625, 0.5216, 0.625, 0.5222, 0.625, 0.5222, 0.625, 0.6357, 0.625, 0.6357, 0.0, 0.0, 0.0, 0.0, 0.0, 0.0, 0.0, 0.0, 0.5312, 0.5213, 0.5312, 0.5213, 0.5, 0.521, 0.5, 0.521, 0.6003, 0.522, 0.6003, 0.522, 0.625, 0.5222, 0.625, 0.5222, 0.0, 0.0, 0.0, 0.0, 0.0, 0.0, 0.0, 0.0, 0.0, 0.0, 0.0, 0.0, 0.0, 0.0, 0.0, 0.0, 0.5625, 0.5216, 0.5625, 0.5216, 0.6003, 0.522, 0.6003, 0.522, 0.0, 0.0, 0.625, 0.6357, 0.625, 0.5222, 0.0, 0.0, 0.625, 0.5222, 0.6003, 0.522, 0.0, 0.0, 0.0, 0.0, 0.6003, 0.522, 0.5625, 0.5216, 0.5, 0.521, 0.5312, 0.5213, 0.5, 0.521, 0.5625, 0.5216, 0.5, 0.6285, 0.5, 0.6285, 0.5, 0.521, 0.5, 0.521, 0.5, 0.521, 0.5, 0.521, 0.5312, 0.5213, 0.5312, 0.5213, 0.5312, 0.5213, 0.5312, 0.5213, 0.5312, 0.5213, 0.5312, 0.5213, 0.5, 0.6285, 0.5, 0.6285, 0.5, 0.521, 0.5, 0.521, 0.5, 0.521, 0.5, 0.521, 0.5312, 0.5213, 0.5312, 0.5213, 0.5, 0.521, 0.5, 0.521, 0.0, 0.0, 0.0, 0.0, 0.5, 0.521, 0.5, 0.521, 0.0, 0.0, 0.0, 0.0, 0.5, 0.521, 0.5, 0.521, 0.0, 0.0, 0.0, 0.0, 0.5, 0.521, 0.5, 0.521, 0.5312, 0.5213, 0.5312, 0.5213, 0.5, 0.521, 0.5, 0.521, 0.5312, 0.5213, 0.5312, 0.5213, 0.5, 0.6285, 0.5, 0.6285, 0.5, 0.521, 0.5, 0.521, 0.5, 0.6285, 0.5, 0.6285, 0.5, 0.521, 0.5, 0.521, 0.5312, 0.5213, 0.5312, 0.5213, 0.5312, 0.5213, 0.5312, 0.5213, 0.5312, 0.5213, 0.5312, 0.5213, 0.5312, 0.5213, 0.5312, 0.5213, 0.5312, 0.5213, 0.5312, 0.5213, 0.5, 0.521, 0.5, 0.521, 0.5312, 0.5213, 0.5312, 0.5213, 0.5, 0.521, 0.5, 0.521, 0.0, 0.0, 0.0, 0.0, 0.0, 0.0, 0.0, 0.0, 0.0, 0.0, 0.0, 0.0, 0.0, 0.0, 0.0, 0.0, 0.5, 0.6285, 0.5, 0.6285, 0.5, 0.521, 0.5, 0.521, 0.625, 0.5222, 0.625, 0.5222, 0.625, 0.6357, 0.625, 0.6357, 0.5312, 0.5213, 0.5312, 0.5213, 0.5625, 0.5216, 0.5625, 0.5216, 0.5625, 0.5216, 0.5625, 0.5216, 0.6003, 0.522, 0.6003, 0.522, 0.0, 0.0, 0.0, 0.0, 0.0, 0.0, 0.0, 0.0, 0.0, 0.0, 0.0, 0.0, 0.0, 0.0, 0.0, 0.0, 0.6003, 0.522, 0.6003, 0.522, 0.625, 0.5222, 0.625, 0.5222, 0.5, 0.521, 0.5, 0.521, 0.5312, 0.5213, 0.5312, 0.5213, 0.5625, 0.6667, 0.5625, 0.6667, 0.5, 0.6285, 0.5, 0.6285, 0.0, 0.0, 0.0, 0.0, 0.0, 0.0, 0.0, 0.0, 0.625, 0.6357, 0.625, 0.6357, 0.625, 0.6357, 0.625, 0.6357, 0.625, 0.6357, 0.625, 0.6357, 0.625, 0.6357, 0.625, 0.6357, 0.5, 0.6285, 0.5, 0.6285, 0.5, 0.6285, 0.5, 0.6285, 0.5625, 0.6667, 0.5625, 0.6667, 0.5, 0.6285, 0.5, 0.6285, 0.5, 0.6285, 0.5, 0.6285, 0.5, 0.6285, 0.5, 0.6285, 0.5, 0.6285, 0.5, 0.6285, 0.5, 0.6285, 0.5, 0.6285, 0.0, 0.0, 0.0, 0.0, 0.0, 0.0, 0.0, 0.0, 0.625, 0.6357, 0.625, 0.6357, 0.625, 0.6357, 0.625, 0.6357, 0.625, 0.6357, 0.625, 0.6357, 0.5625, 0.6667, 0.5625, 0.6667, 0.0, 0.0, 0.0, 0.0, 0.0, 0.0, 0.0, 0.0, 0.5, 0.6285, 0.5, 0.6285, 0.5, 0.6285, 0.5, 0.6285, 0.5, 0.6285, 0.5, 0.6285, 0.5, 0.6285, 0.5, 0.6285, 0.0, 0.0, 0.0, 0.0, 0.0, 0.0, 0.0, 0.0, 0.0, 0.0, 0.0, 0.0, 0.0, 0.0, 0.0, 0.0, 0.625, 0.6357, 0.625, 0.6357, 0.5625, 0.6667, 0.5625, 0.6667, 0.625, 0.6357, 0.625, 0.6357, 0.625, 0.6357, 0.625, 0.6357, 0.625, 0.6357, 0.625, 0.6357, 0.5625, 0.6667, 0.5625, 0.6667, 0.0, 0.0, 0.0, 0.0, 0.0, 0.0, 0.0, 0.0, 0.0, 0.0, 0.0, 0.0, 0.0, 0.0, 0.0, 0.0, 0.625, 0.6357, 0.625, 0.6357, 0.625, 0.6357, 0.625, 0.6357, 0.625, 0.6357, 0.625, 0.6357, 0.625, 0.6357, 0.625, 0.6357, 0.5625, 0.6667, 0.5625, 0.6667, 0.5, 0.6285, 0.5, 0.6285, 0.5, 0.6285, 0.5, 0.6285, 0.5, 0.6285, 0.5, 0.6285, 0.5, 0.6285, 0.5, 0.6285, 0.5, 0.6285, 0.5, 0.6285, 0.0, 0.0, 0.0, 0.0, 0.0, 0.0, 0.0, 0.0, 0.625, 0.6357, 0.625, 0.6357, 0.625, 0.6357, 0.625, 0.6357, 0.625, 0.6357, 0.625, 0.6357, 0.625, 0.6357, 0.625, 0.6357, 0.625, 0.6357, 0.625, 0.6357, 0.5625, 0.6667, 0.5625, 0.6667, 0.5625, 0.6667, 0.5625, 0.6667, 0.5, 0.6285, 0.5, 0.6285, 0.5, 0.6285, 0.5, 0.6285, 0.5, 0.6285, 0.5, 0.6285, 0.5, 0.6285, 0.5, 0.6285, 0.5, 0.6285, 0.5, 0.6285, 0.0, 0.0, 0.0, 0.0, 0.0, 0.0, 0.0, 0.0, 0.5625, 0.6667, 0.5625, 0.6667, 0.5, 0.6285, 0.5, 0.6285, 0.625, 0.6357, 0.625, 0.6357, 0.5625, 0.6667, 0.5625, 0.6667, 0.625, 0.6357, 0.625, 0.6357, 0.625, 0.6357, 0.625, 0.6357, 0.0, 0.0, 0.0, 0.0, 0.0, 0.0, 0.0, 0.0, 0.5, 0.6285, 0.5, 0.6285, 0.5, 0.6285, 0.5, 0.6285, 0.625, 0.6357, 0.625, 0.6357, 0.625, 0.6357, 0.625, 0.6357, 0.0, 0.0, 0.0, 0.0, 0.0, 0.0, 0.0, 0.0, 0.5, 0.6285, 0.5, 0.6285, 0.5, 0.6285, 0.5, 0.6285, 0.0, 0.0, 0.0, 0.0, 0.0, 0.0, 0.0, 0.0, 0.5, 0.6285, 0.5, 0.6285, 0.5, 0.6285, 0.5, 0.6285, 0.625, 0.6357, 0.625, 0.6357, 0.625, 0.6357, 0.625, 0.6357, 0.5, 0.6285, 0.5, 0.6285, 0.5, 0.6285, 0.5, 0.6285, 0.625, 0.6357, 0.625, 0.6357, 0.625, 0.6357, 0.625, 0.6357, 0.5, 0.6285, 0.5, 0.6285, 0.5, 0.6285, 0.5, 0.6285, 0.5625, 0.6667, 0.5625, 0.6667, 0.5, 0.6285, 0.5, 0.6285, 0.0, 0.0, 0.0, 0.0, 0.0, 0.0, 0.0, 0.0, 0.5625, 0.6667, 0.5625, 0.6667, 0.5, 0.6285, 0.5, 0.6285, 0.625, 0.6357, 0.625, 0.6357, 0.625, 0.6357, 0.625, 0.6357, 0.625, 0.6357, 0.625, 0.6357, 0.5625, 0.6667, 0.5625, 0.6667, 0.625, 0.6357, 0.625, 0.6357, 0.5625, 0.6667, 0.5625, 0.6667, 0.625, 0.6357, 0.625, 0.6357, 0.625, 0.6357, 0.625, 0.6357, 0.5625, 0.6667, 0.5625, 0.6667, 0.5, 0.6285, 0.5, 0.6285, 0.0, 0.0, 0.0, 0.0, 0.0, 0.0, 0.0, 0.0, 0.625, 0.6357, 0.625, 0.6357, 0.0, 0.0, 0.2919, 0.3459, 0.5625, 0.6667, 0.2919, 0.3459, 0.5, 0.6285, 0.5, 0.6285, 0.2919, 0.3459, 0.0, 0.0, 0.0, 0.0, 0.5, 0.6285, 0.625, 0.6357, 0.625, 0.6357, 0.2919, 0.3459, 0.5625, 0.6667, 0.625, 0.6357, 0.625, 0.6357, 0.625, 0.6357, 0.625, 0.6357, 0.5, 0.6285, 0.5, 0.6285, 0.5, 0.6285, 0.5, 0.6285, 0.0, 0.0, 0.0, 0.0, 0.0, 0.0, 0.0, 0.0, 0.5, 0.6285, 0.5, 0.6285, 0.5, 0.6285, 0.5, 0.6285, 0.5, 0.6285, 0.5, 0.6285, 0.5, 0.6285, 0.5, 0.6285, 0.5, 0.6285, 0.5, 0.6285, 0.5, 0.6285, 0.5, 0.6285, 0.0, 0.0, 0.0, 0.0, 0.0, 0.0, 0.0, 0.0, 0.5, 0.6285, 0.5, 0.6285, 0.5, 0.6285, 0.5, 0.6285, 0.5, 0.6285, 0.5, 0.6285, 0.5, 0.6285, 0.5, 0.6285, 0.5, 0.6285, 0.5, 0.6285, 0.5, 0.6285, 0.5, 0.6285, 0.5, 0.6285, 0.5, 0.6285, 0.5, 0.6285, 0.5, 0.6285, 0.5, 0.6285, 0.5, 0.6285, 0.5, 0.6285, 0.5, 0.6285, 0.5, 0.6285, 0.5, 0.6285, 0.5, 0.6285, 0.5, 0.6285, 0.5, 0.6285, 0.5, 0.6285, 0.5, 0.6285, 0.5, 0.6285, 0.0, 0.0, 0.0, 0.0, 0.0, 0.0, 0.0, 0.0, 0.5, 0.6285, 0.5, 0.6285, 0.5, 0.6285, 0.5, 0.6285, 0.0, 0.0, 0.0, 0.0, 0.0, 0.0, 0.0, 0.0, 0.0, 0.0, 0.0, 0.0, 0.0, 0.0, 0.0, 0.0, 0.5312, 0.5213, 0.5312, 0.5213, 0.5312, 0.5213, 0.5312, 0.5213, 0.5312, 0.5213, 0.5312, 0.5213, 0.5312, 0.5213, 0.5312, 0.5213, 0.5312, 0.5213, 0.5312, 0.5213, 0.5312, 0.5213, 0.5312, 0.5213, 0.5, 0.521, 0.5, 0.521, 0.5312, 0.5213, 0.5312, 0.5213, 0.5, 0.6285, 0.5, 0.6285, 0.5, 0.521, 0.5, 0.521, 0.5625, 0.5216, 0.5625, 0.5216, 0.6003, 0.522, 0.6003, 0.522, 0.0, 0.0, 0.0, 0.0, 0.0, 0.0, 0.0, 0.0, 0.0, 0.0, 0.0, 0.0, 0.0, 0.0, 0.0, 0.0, 0.6003, 0.522, 0.6003, 0.522, 0.625, 0.5222, 0.625, 0.5222, 0.0, 0.0, 0.0, 0.0, 0.0, 0.0, 0.0, 0.0, 0.625, 0.5222, 0.625, 0.5222, 0.625, 0.6357, 0.625, 0.6357, 0.5312, 0.5213, 0.5312, 0.5213, 0.5625, 0.5216, 0.5625, 0.5216])
me_sphere.update()
arm_armature = bpy.data.armatures.new('Armature')  # bones are not reproduced

# ---- objects
ob_sphere = bpy.data.objects.new('Sphere', me_sphere)
ob_armature = bpy.data.objects.new('Armature', arm_armature)

# ---- transforms, parenting, visibility, modifiers, constraints
ob_sphere.parent = ob_armature
ob_sphere.location = (0.0, 0.0, 2.089)
ob_sphere.scale = (0.2912, 0.2912, 0.2912)
_vg = ob_sphere.vertex_groups.new(name='Hip')
for _i, _w in zip([133, 134, 136, 137, 138, 139, 140, 141, 142, 143, 144, 145, 146, 147, 148, 149, 150, 151, 152, 153, 154, 155, 156, 157, 158, 159, 160, 161, 162, 163, 164, 438, 439, 441, 442, 443, 444, 445, 446, 447, 448, 449, 450, 451, 452, 453, 454, 455, 456, 457, 458, 459], [0.008153, 0.004031, 0.02035, 0.04213, 0.1538, 0.1576, 0.1543, 0.1522, 0.1582, 0.1971, 0.3996, 0.5991, 0.6716, 0.6273, 0.5517, 0.5485, 0.702, 0.7487, 0.1785, 0.5878, 0.101, 0.07022, 0.08477, 0.2026, 0.4465, 0.338, 0.1413, 0.4997, 0.1715, 0.3109, 0.1427, 0.008153, 0.004031, 0.02035, 0.1538, 0.1543, 0.1522, 0.1582, 0.1971, 0.5991, 0.6273, 0.5517, 0.5485, 0.702, 0.1785, 0.101, 0.07022, 0.08477, 0.2026, 0.1413, 0.1715, 0.1427]): _vg.add([_i], _w, 'REPLACE')
_vg = ob_sphere.vertex_groups.new(name='Spine')
for _i, _w in zip([119, 132, 133, 134, 135, 136, 137, 138, 139, 140, 141, 142, 143, 144, 145, 146, 147, 148, 149, 150, 151, 153, 158, 427, 438, 439, 440, 441, 442, 443, 444, 445, 446, 447, 448, 449, 450, 451], [0.05679, 0.02549, 0.1116, 0.1088, 0.09004, 0.1102, 0.1006, 0.667, 0.6826, 0.6654, 0.6352, 0.6397, 0.6781, 0.5251, 0.1653, 0.1517, 0.1598, 0.1763, 0.1735, 0.131, 0.1126, 0.008904, 0.0172, 0.05679, 0.1116, 0.1088, 0.09004, 0.1102, 0.667, 0.6654, 0.6352, 0.6397, 0.6781, 0.1653, 0.1598, 0.1763, 0.1735, 0.131]): _vg.add([_i], _w, 'REPLACE')
_vg = ob_sphere.vertex_groups.new(name='Chest')
for _i, _w in zip([100, 101, 102, 103, 106, 109, 110, 111, 112, 113, 114, 115, 117, 118, 119, 120, 121, 122, 126, 127, 132, 133, 134, 135, 136, 137, 138, 139, 140, 141, 142, 143, 144, 145, 146, 147, 148, 149, 413, 414, 419, 420, 421, 422, 423, 425, 426, 427, 428, 432, 433, 438, 439, 440, 441, 442, 443, 444, 445, 446, 447, 448, 449, 450], [0.05163, 0.1014, 0.5301, 0.1562, 0.02547, 0.8327, 0.6841, 0.1901, 0.1714, 0.4908, 0.2159, 0.1019, 0.06766, 0.06779, 0.8807, 0.665, 0.2894, 0.1286, 0.00536, 0.01187, 0.9317, 0.6631, 0.6817, 0.753, 0.6969, 0.726, 0.1174, 0.1096, 0.1139, 0.1293, 0.1221, 0.08132, 0.05085, 0.007867, 0.0003156, 0.00195, 0.0175, 0.01415, 0.05163, 0.1562, 0.6841, 0.1901, 0.1714, 0.2159, 0.1019, 0.06766, 0.06779, 0.8807, 0.2894, 0.00536, 0.01187, 0.6631, 0.6817, 0.753, 0.6969, 0.1174, 0.1139, 0.1293, 0.1221, 0.08132, 0.007867, 0.00195, 0.0175, 0.01415]): _vg.add([_i], _w, 'REPLACE')
_vg = ob_sphere.vertex_groups.new(name='Shoulder L')
for _i, _w in zip([14, 19, 20, 23, 24, 25, 95, 96, 97, 98, 99, 100, 101, 102, 103, 104, 105, 106, 107, 108, 109, 110, 111, 112, 113, 114, 115, 116, 117, 118, 119, 120, 121, 122, 123, 124, 125, 126, 127, 128, 129, 130, 133, 134, 135, 136, 137, 414, 417, 422, 425, 428], [0.01929, 0.007107, 0.06818, 0.004046, 0.04049, 0.01317, 0.1979, 0.1013, 0.005184, 0.2306, 0.2098, 0.1491, 0.05911, 0.1307, 0.5983, 0.7559, 0.7147, 0.1374, 0.5734, 0.7546, 0.06149, 0.2292, 0.6274, 0.5786, 0.1745, 0.6049, 0.6952, 0.7717, 0.6737, 0.7347, 0.01311, 0.1175, 0.5672, 0.1847, 0.08596, 0.06814, 0.06237, 0.1158, 0.1216, 0.1077, 0.09124, 0.1103, 0.1416, 0.1267, 0.09506, 0.1055, 0.0476, 0.0009681, 0.0127, 0.04988, 0.04269, 0.002459]): _vg.add([_i], _w, 'REPLACE')
_vg = ob_sphere.vertex_groups.new(name='Upper Arm L')
for _i, _w in zip([95, 98, 99, 103, 104, 105, 107, 108, 110, 111, 112, 114, 115, 116, 117, 118, 121, 123, 124, 125, 126, 127, 128, 129, 130, 133, 134, 135, 239, 240, 241, 242, 243, 244, 245, 246, 247, 248, 249, 250, 251, 252, 253, 254, 256, 257, 258, 259, 260, 261, 262, 263], [0.003859, 0.02895, 0.00722, 0.0009425, 0.1169, 0.147, 0.005842, 0.1123, 0.01238, 0.1513, 0.2091, 0.028, 0.1599, 0.1532, 0.01636, 0.16, 0.01588, 0.8985, 0.919, 0.9276, 0.849, 0.8382, 0.8675, 0.8966, 0.8688, 0.01549, 0.02972, 0.002327, 0.9822, 0.9894, 0.9903, 0.9677, 0.9678, 0.9754, 0.9834, 0.9734, 0.9512, 0.9654, 0.9687, 0.9324, 0.9354, 0.946, 0.956, 0.9382, 0.02958, 0.0117, 0.006162, 0.04342, 0.03618, 0.02347, 0.01637, 0.04139]): _vg.add([_i], _w, 'REPLACE')
_vg = ob_sphere.vertex_groups.new(name='Lower Arm L')
for _i, _w in zip([247, 248, 249, 250, 251, 252, 253, 254, 256, 257, 258, 259, 260, 261, 262, 263, 264, 265, 266, 267, 268, 269, 270, 271, 272, 273, 274, 275, 276, 277, 278], [0.04547, 0.01827, 0.01179, 0.06534, 0.06249, 0.05258, 0.03627, 0.06, 0.9598, 0.9689, 0.9717, 0.9525, 0.9562, 0.9627, 0.9664, 0.9536, 0.04001, 0.9795, 0.989, 0.983, 0.9715, 0.9755, 0.9752, 0.975, 0.9705, 0.01858, 0.07621, 0.03928, 0.03223, 0.02003, 0.02455]): _vg.add([_i], _w, 'REPLACE')
_vg = ob_sphere.vertex_groups.new(name='Wrist L')
for _i, _w in zip([255, 264, 273, 274, 275, 276, 277, 278, 280, 281, 283, 284, 285, 286], [0.9489, 0.7629, 0.9143, 0.5791, 0.8791, 0.8867, 0.8599, 0.3709, 0.0272, 0.07222, 0.08174, 0.07868, 0.0477, 0.004588]): _vg.add([_i], _w, 'REPLACE')
_vg = ob_sphere.vertex_groups.new(name='Palm L')
for _i, _w in zip([273, 275, 276, 277, 279, 280, 281, 282, 283, 284, 285, 286, 289, 291, 292, 293], [0.03895, 0.0643, 0.05219, 0.01846, 0.9164, 0.1024, 0.8471, 0.04887, 0.8142, 0.817, 0.8066, 0.1003, 0.06012, 0.07521, 0.06342, 0.003933]): _vg.add([_i], _w, 'REPLACE')
_vg = ob_sphere.vertex_groups.new(name='Fingers L')
for _i, _w in zip([280, 281, 282, 283, 284, 285, 286, 287, 288, 289, 290, 291, 292, 293, 294, 295, 296, 297, 298, 299, 300, 301, 302, 303], [0.006767, 0.0679, 0.1175, 0.09026, 0.07966, 0.04776, 0.02726, 0.983, 0.9236, 0.9327, 0.9022, 0.9152, 0.9273, 0.962, 0.9123, 0.9999, 0.9996, 0.9943, 0.9937, 0.9973, 0.9971, 0.9921, 0.9992, 0.9901]): _vg.add([_i], _w, 'REPLACE')
_vg = ob_sphere.vertex_groups.new(name='Thumb L')
for _i, _w in zip([264, 274, 277, 278, 279, 280, 282, 285, 286, 288, 290, 294, 306, 307, 308], [0.1279, 0.2261, 0.05982, 0.4942, 0.02203, 0.7656, 0.6524, 0.08288, 0.7386, 0.05312, 0.06804, 0.05973, 0.06583, 0.08092, 0.04229]): _vg.add([_i], _w, 'REPLACE')
_vg = ob_sphere.vertex_groups.new(name='Thumb Two L')
for _i, _w in zip([131, 264, 274, 278, 280, 282, 286, 304, 305, 306, 307, 308, 309, 310, 311, 312, 313, 314], [0.9622, 0.04143, 0.1026, 0.0707, 0.06265, 0.1635, 0.09277, 0.9772, 0.9825, 0.9147, 0.8968, 0.9442, 0.9957, 0.9996, 0.9984, 0.9929, 0.997, 0.9952]): _vg.add([_i], _w, 'REPLACE')
_vg = ob_sphere.vertex_groups.new(name='Neck Two')
for _i, _w in zip([7, 8, 9, 10, 12, 13, 14, 15, 16, 18, 19, 20, 22, 23, 24, 25, 26, 28, 29, 30, 31, 32, 95, 96, 97, 98, 99, 100, 101, 102, 103, 104, 105, 106, 107, 108, 113, 114, 116, 117, 120, 121, 122, 335, 336, 337, 339, 340, 341, 342, 344, 345, 346, 348, 349, 350, 351, 353, 354, 355, 356, 409, 410, 411, 412, 413, 414, 415, 416, 417, 418, 422, 424, 425, 428], [0.01172, 0.02892, 0.04105, 0.04234, 0.0183, 0.05396, 0.113, 0.1189, 0.1169, 0.03083, 0.07367, 0.1546, 0.02538, 0.0672, 0.1186, 0.1291, 0.1322, 0.006745, 0.03325, 0.03165, 0.03522, 0.03471, 0.4875, 0.4442, 0.4677, 0.4769, 0.5198, 0.5654, 0.573, 0.143, 0.1401, 0.07384, 0.08885, 0.5311, 0.211, 0.08513, 0.09638, 0.04561, 0.009022, 0.1286, 0.06016, 0.05752, 0.426, 0.01172, 0.02892, 0.04105, 0.0183, 0.05396, 0.113, 0.1189, 0.03083, 0.07367, 0.1546, 0.02538, 0.0672, 0.1186, 0.1291, 0.006745, 0.03325, 0.03165, 0.03522, 0.4875, 0.4442, 0.4769, 0.5198, 0.5654, 0.1401, 0.07384, 0.08885, 0.211, 0.08513, 0.04561, 0.009022, 0.1286, 0.05752]): _vg.add([_i], _w, 'REPLACE')
_vg = ob_sphere.vertex_groups.new(name='Neck')
for _i, _w in zip([0, 1, 2, 3, 4, 5, 6, 7, 8, 9, 10, 11, 12, 13, 14, 15, 16, 17, 18, 19, 20, 21, 22, 23, 24, 25, 26, 27, 28, 29, 30, 31, 32, 33, 34, 35, 36, 37, 38, 39, 40, 41, 42, 43, 44, 45, 46, 47, 48, 49, 50, 51, 88, 94, 95, 96, 97, 98, 99, 100, 101, 106, 107, 117, 122, 329, 330, 331, 332, 333, 334, 335, 336, 337, 338, 339, 340, 341, 342, 343, 344, 345, 346, 347, 348, 349, 350, 351, 352, 353, 354, 355, 356, 357, 358, 359, 360, 361, 362, 363, 364, 365, 366, 367, 368, 369, 370, 371, 372, 403, 408, 409, 410, 411, 412, 413, 417, 425], [0.01322, 0.006138, 0.004262, 0.003444, 0.003142, 0.0291, 0.04077, 0.0466, 0.05348, 0.05385, 0.05325, 0.04681, 0.06681, 0.08973, 0.1545, 0.1345, 0.125, 0.05611, 0.09345, 0.1638, 0.3719, 0.05932, 0.106, 0.2059, 0.4948, 0.1579, 0.1256, 0.05625, 0.09493, 0.1727, 0.2895, 0.2865, 0.2877, 0.04695, 0.06895, 0.09766, 0.1419, 0.1478, 0.1487, 0.02883, 0.04238, 0.0508, 0.05871, 0.06067, 0.06122, 0.01244, 0.01074, 0.00601, 0.0052, 0.004662, 0.004597, 0.0131, 0.0006918, 0.01141, 0.1644, 0.3372, 0.3853, 0.1472, 0.1159, 0.05507, 0.03541, 0.1129, 0.09966, 0.01275, 0.02675, 0.01322, 0.006138, 0.004262, 0.003444, 0.0291, 0.04077, 0.0466, 0.05348, 0.05385, 0.04681, 0.06681, 0.08973, 0.1545, 0.1345, 0.05611, 0.09345, 0.1638, 0.3719, 0.05932, 0.106, 0.2059, 0.4948, 0.1579, 0.05625, 0.09493, 0.1727, 0.2895, 0.2865, 0.04695, 0.06895, 0.09766, 0.1419, 0.1478, 0.02883, 0.04238, 0.0508, 0.05871, 0.06067, 0.01244, 0.01074, 0.00601, 0.0052, 0.004662, 0.0131, 0.0006918, 0.01141, 0.1644, 0.3372, 0.1472, 0.1159, 0.05507, 0.09966, 0.01275]): _vg.add([_i], _w, 'REPLACE')
_vg = ob_sphere.vertex_groups.new(name='Head')
for _i, _w in zip([0, 1, 2, 3, 4, 5, 6, 7, 8, 9, 10, 11, 12, 13, 14, 15, 16, 17, 18, 19, 20, 21, 22, 23, 24, 25, 26, 27, 28, 29, 30, 31, 32, 33, 34, 35, 36, 37, 38, 39, 40, 41, 42, 43, 44, 45, 46, 47, 48, 49, 50, 51, 52, 53, 54, 55, 56, 57, 58, 59, 60, 61, 62, 63, 64, 65, 66, 67, 68, 69, 70, 71, 72, 73, 74, 75, 76, 77, 78, 79, 80, 81, 82, 83, 84, 85, 86, 87, 88, 89, 90, 91, 92, 93, 94, 95, 96, 97, 98, 99, 100, 101, 102, 103, 106, 107, 329, 330, 331, 332, 333, 334, 335, 336, 337, 338, 339, 340, 341, 342, 343, 344, 345, 346, 347, 348, 349, 350, 351, 352, 353, 354, 355, 356, 357, 358, 359, 360, 361, 362, 363, 364, 365, 366, 367, 368, 369, 370, 371, 372, 373, 374, 375, 376, 377, 378, 379, 380, 381, 382, 383, 384, 385, 386, 387, 388, 389, 390, 391, 392, 393, 394, 395, 396, 397, 398, 399, 400, 401, 402, 403, 404, 405, 406, 407, 408, 409, 410, 411, 412, 413, 414, 417], [0.9471, 0.9477, 0.9472, 0.9466, 0.9466, 0.9342, 0.9199, 0.9096, 0.8945, 0.8893, 0.8898, 0.9207, 0.8844, 0.8343, 0.689, 0.7163, 0.7342, 0.9105, 0.8472, 0.7267, 0.3889, 0.9084, 0.8378, 0.6924, 0.3267, 0.658, 0.6877, 0.9156, 0.8628, 0.765, 0.6513, 0.6526, 0.6519, 0.9287, 0.9035, 0.8712, 0.8263, 0.82, 0.8191, 0.9426, 0.936, 0.933, 0.9263, 0.9249, 0.9245, 0.9545, 0.9579, 0.9627, 0.9646, 0.9655, 0.9657, 0.9508, 0.9635, 0.9716, 0.9786, 0.9822, 0.9838, 0.9842, 0.9695, 0.9797, 0.9871, 0.991, 0.9928, 0.9932, 0.9726, 0.9836, 0.9911, 0.9954, 0.9975, 0.998, 0.9729, 0.9841, 0.9917, 0.9961, 0.9984, 0.9989, 0.9706, 0.9812, 0.9887, 0.993, 0.9951, 0.9957, 0.9656, 0.9745, 0.9818, 0.9856, 0.9873, 0.9878, 0.9578, 0.9632, 0.9693, 0.9721, 0.9734, 0.9737, 0.9457, 0.1118, 0.09415, 0.08284, 0.0931, 0.09715, 0.1469, 0.1564, 0.02571, 0.01914, 0.003847, 0.009485, 0.9471, 0.9477, 0.9472, 0.9466, 0.9342, 0.9199, 0.9096, 0.8945, 0.8893, 0.9207, 0.8844, 0.8343, 0.689, 0.7163, 0.9105, 0.8472, 0.7267, 0.3889, 0.9084, 0.8378, 0.6924, 0.3267, 0.658, 0.9156, 0.8628, 0.765, 0.6513, 0.6526, 0.9287, 0.9035, 0.8712, 0.8263, 0.82, 0.9426, 0.936, 0.933, 0.9263, 0.9249, 0.9545, 0.9579, 0.9627, 0.9646, 0.9655, 0.9508, 0.9635, 0.9716, 0.9786, 0.9822, 0.9838, 0.9695, 0.9797, 0.9871, 0.991, 0.9928, 0.9726, 0.9836, 0.9911, 0.9954, 0.9975, 0.9729, 0.9841, 0.9917, 0.9961, 0.9984, 0.9706, 0.9812, 0.9887, 0.993, 0.9951, 0.9656, 0.9745, 0.9818, 0.9856, 0.9873, 0.9578, 0.9632, 0.9693, 0.9721, 0.9734, 0.9457, 0.1118, 0.09415, 0.0931, 0.09715, 0.1469, 0.01914, 0.009485]): _vg.add([_i], _w, 'REPLACE')
_vg = ob_sphere.vertex_groups.new(name='Shoulder R')
for _i, _w in zip([97, 101, 102, 103, 106, 107, 109, 113, 114, 117, 120, 121, 122, 137, 341, 345, 346, 349, 350, 351, 409, 410, 411, 412, 413, 414, 415, 416, 417, 418, 419, 420, 421, 422, 423, 424, 425, 426, 427, 428, 429, 430, 431, 432, 433, 434, 435, 436, 438, 439, 440, 441], [0.005184, 0.05911, 0.1307, 0.0009681, 0.1374, 0.0127, 0.06149, 0.1745, 0.04988, 0.04269, 0.1175, 0.002459, 0.1847, 0.0476, 0.01929, 0.007107, 0.06818, 0.004046, 0.04049, 0.01317, 0.1979, 0.1013, 0.2306, 0.2098, 0.1491, 0.5983, 0.7559, 0.7147, 0.5734, 0.7546, 0.2292, 0.6274, 0.5786, 0.6049, 0.6952, 0.7717, 0.6737, 0.7347, 0.01311, 0.5672, 0.08596, 0.06814, 0.06237, 0.1158, 0.1216, 0.1077, 0.09124, 0.1103, 0.1416, 0.1267, 0.09506, 0.1055]): _vg.add([_i], _w, 'REPLACE')
_vg = ob_sphere.vertex_groups.new(name='Upper Arm R')
for _i, _w in zip([409, 411, 412, 414, 415, 416, 417, 418, 419, 420, 421, 422, 423, 424, 425, 426, 428, 429, 430, 431, 432, 433, 434, 435, 436, 438, 439, 440, 534, 535, 536, 537, 538, 539, 540, 541, 542, 543, 544, 545, 546, 547, 548, 549, 551, 552, 553, 554, 555, 556, 557, 558], [0.003859, 0.02895, 0.00722, 0.0009425, 0.1169, 0.147, 0.005842, 0.1123, 0.01238, 0.1513, 0.2091, 0.028, 0.1599, 0.1532, 0.01636, 0.16, 0.01588, 0.8985, 0.919, 0.9276, 0.849, 0.8382, 0.8675, 0.8966, 0.8688, 0.01549, 0.02972, 0.002327, 0.9822, 0.9894, 0.9903, 0.9677, 0.9678, 0.9754, 0.9834, 0.9734, 0.9512, 0.9654, 0.9687, 0.9324, 0.9354, 0.946, 0.956, 0.9382, 0.02958, 0.0117, 0.006162, 0.04342, 0.03618, 0.02347, 0.01637, 0.04139]): _vg.add([_i], _w, 'REPLACE')
_vg = ob_sphere.vertex_groups.new(name='Lower Arm R')
for _i, _w in zip([542, 543, 544, 545, 546, 547, 548, 549, 551, 552, 553, 554, 555, 556, 557, 558, 559, 560, 561, 562, 563, 564, 565, 566, 567, 568, 569, 570, 571, 572, 573], [0.04547, 0.01827, 0.01179, 0.06534, 0.06249, 0.05258, 0.03627, 0.06, 0.9598, 0.9689, 0.9717, 0.9525, 0.9562, 0.9627, 0.9664, 0.9536, 0.04001, 0.9795, 0.989, 0.983, 0.9715, 0.9755, 0.9752, 0.975, 0.9705, 0.01858, 0.07621, 0.03928, 0.03223, 0.02003, 0.02455]): _vg.add([_i], _w, 'REPLACE')
_vg = ob_sphere.vertex_groups.new(name='Wrist R')
for _i, _w in zip([550, 559, 568, 569, 570, 571, 572, 573, 575, 576, 578, 579, 580, 581], [0.9489, 0.7629, 0.9143, 0.5791, 0.8791, 0.8867, 0.8599, 0.3709, 0.0272, 0.07222, 0.08174, 0.07868, 0.0477, 0.004588]): _vg.add([_i], _w, 'REPLACE')
_vg = ob_sphere.vertex_groups.new(name='Palm R')
for _i, _w in zip([568, 570, 571, 572, 574, 575, 576, 577, 578, 579, 580, 581, 584, 586, 587, 588], [0.03895, 0.0643, 0.05219, 0.01846, 0.9164, 0.1024, 0.8471, 0.04887, 0.8142, 0.817, 0.8066, 0.1003, 0.06012, 0.07521, 0.06342, 0.003933]): _vg.add([_i], _w, 'REPLACE')
_vg = ob_sphere.vertex_groups.new(name='Fingers R')
for _i, _w in zip([575, 576, 577, 578, 579, 580, 581, 582, 583, 584, 585, 586, 587, 588, 589, 590, 591, 592, 593, 594, 595, 596, 597, 598], [0.006767, 0.0679, 0.1175, 0.09026, 0.07966, 0.04776, 0.02726, 0.983, 0.9236, 0.9327, 0.9022, 0.9152, 0.9273, 0.962, 0.9123, 0.9999, 0.9996, 0.9943, 0.9937, 0.9973, 0.9971, 0.9921, 0.9992, 0.9901]): _vg.add([_i], _w, 'REPLACE')
_vg = ob_sphere.vertex_groups.new(name='Thumb R')
for _i, _w in zip([559, 569, 572, 573, 574, 575, 577, 580, 581, 583, 585, 589, 601, 602, 603], [0.1279, 0.2261, 0.05982, 0.4942, 0.02203, 0.7656, 0.6524, 0.08288, 0.7386, 0.05312, 0.06804, 0.05973, 0.06583, 0.08092, 0.04229]): _vg.add([_i], _w, 'REPLACE')
_vg = ob_sphere.vertex_groups.new(name='Thumb Two R')
for _i, _w in zip([437, 559, 569, 573, 575, 577, 581, 599, 600, 601, 602, 603, 604, 605, 606, 607, 608, 609], [0.9622, 0.04143, 0.1026, 0.0707, 0.06265, 0.1635, 0.09277, 0.9772, 0.9825, 0.9147, 0.8968, 0.9442, 0.9957, 0.9996, 0.9984, 0.9929, 0.997, 0.9952]): _vg.add([_i], _w, 'REPLACE')
_vg = ob_sphere.vertex_groups.new(name='Upper Leg L')
for _i, _w in zip([138, 140, 141, 142, 145, 146, 147, 148, 149, 150, 151, 152, 153, 154, 155, 156, 157, 158, 159, 160, 161, 162, 163, 164, 165, 166, 167, 168, 169, 170, 171, 172, 173, 174, 175, 176, 177, 178, 179, 180, 181, 182, 183, 184, 185, 186, 187, 188, 189, 190, 191, 192, 193, 194, 195, 196, 447, 451, 452, 456, 457, 458, 459], [0.03828, 0.02033, 0.0525, 0.05815, 0.1767, 0.07507, 0.1689, 0.2252, 0.2309, 0.1161, 0.06116, 0.7498, 0.1887, 0.8539, 0.8996, 0.8808, 0.6737, 0.2573, 0.3295, 0.7326, 0.2471, 0.7407, 0.3391, 0.7117, 0.9839, 0.9903, 0.9914, 0.9887, 0.9758, 0.9789, 0.9779, 0.9768, 0.9891, 0.9901, 0.9897, 0.9892, 0.9906, 0.9913, 0.9898, 0.9916, 0.9063, 0.9168, 0.9166, 0.91, 0.9189, 0.9198, 0.9089, 0.9223, 0.01518, 0.08382, 0.06563, 0.03668, 0.09052, 0.05892, 0.02478, 0.08239, 0.00544, 0.009191, 0.04525, 0.0975, 0.1238, 0.08169, 0.1387]): _vg.add([_i], _w, 'REPLACE')
_vg = ob_sphere.vertex_groups.new(name='Lower Leg L')
for _i, _w in zip([181, 182, 183, 184, 185, 186, 187, 188, 189, 190, 191, 192, 193, 194, 195, 196, 197, 198, 199, 200, 201, 202, 203, 204, 206, 207, 208, 209, 210, 211, 212, 223, 231, 232, 233, 234, 235, 236, 237, 238, 315, 316, 317, 318, 319, 320, 321], [0.09351, 0.08312, 0.08334, 0.08985, 0.08098, 0.08007, 0.09098, 0.07759, 0.9669, 0.9162, 0.9347, 0.9562, 0.9094, 0.9409, 0.9623, 0.9175, 0.09804, 0.9076, 0.8168, 0.142, 0.9264, 0.8169, 0.1784, 0.9146, 0.5221, 0.4948, 0.09511, 0.5346, 0.1945, 0.05053, 0.5454, 0.0002248, 0.9798, 0.974, 0.9935, 0.9931, 0.976, 0.9996, 0.9955, 0.991, 0.2544, 0.07579, 0.5374, 0.5604, 0.08513, 0.5227, 0.3512]): _vg.add([_i], _w, 'REPLACE')
_vg = ob_sphere.vertex_groups.new(name='Ankle L')
for _i, _w in zip([197, 198, 199, 200, 201, 202, 203, 204, 205, 206, 207, 208, 209, 210, 211, 212, 219, 222, 223, 224, 225, 226, 228, 229, 315, 316, 317, 318, 319, 320, 321, 325, 327, 328], [0.7885, 0.08581, 0.1668, 0.7774, 0.0686, 0.1606, 0.7192, 0.07735, 0.494, 0.4504, 0.4533, 0.7282, 0.4403, 0.642, 0.5367, 0.3982, 0.01832, 0.09619, 0.1566, 0.02284, 0.0211, 0.1427, 0.1256, 0.0859, 0.648, 0.6486, 0.4419, 0.4233, 0.7169, 0.4457, 0.5925, 0.1217, 0.174, 0.04044]): _vg.add([_i], _w, 'REPLACE')
_vg = ob_sphere.vertex_groups.new(name='Foot L')
for _i, _w in zip([197, 200, 203, 205, 206, 207, 208, 209, 210, 211, 212, 213, 214, 215, 216, 217, 218, 219, 220, 221, 222, 223, 224, 225, 226, 227, 228, 229, 230, 315, 316, 319, 320, 321, 322, 323, 324, 325, 326, 327, 328], [0.1134, 0.08057, 0.1024, 0.4898, 0.00497, 0.05188, 0.1767, 0.0002554, 0.1635, 0.4127, 0.05636, 0.9852, 0.9994, 0.9975, 0.9857, 0.9991, 0.9969, 0.9642, 0.9963, 0.9862, 0.895, 0.8183, 0.9581, 0.9602, 0.8404, 0.984, 0.8499, 0.9024, 0.9923, 0.09761, 0.2756, 0.198, 0.01317, 0.0563, 0.9975, 0.9995, 0.985, 0.8656, 0.9813, 0.8043, 0.949]): _vg.add([_i], _w, 'REPLACE')
_vg = ob_sphere.vertex_groups.new(name='Upper Leg R')
for _i, _w in zip([145, 146, 150, 151, 152, 153, 157, 158, 159, 160, 161, 162, 163, 164, 442, 443, 444, 445, 447, 448, 449, 450, 451, 452, 453, 454, 455, 456, 457, 458, 459, 460, 461, 462, 463, 464, 465, 466, 467, 468, 469, 470, 471, 472, 473, 474, 475, 476, 477, 478, 479, 480, 481, 482, 483, 484, 485, 486, 487, 488, 489, 490, 491], [0.00544, 0.07507, 0.009191, 0.06116, 0.04525, 0.1887, 0.0975, 0.2573, 0.3295, 0.1238, 0.2471, 0.08169, 0.3391, 0.1387, 0.03828, 0.02033, 0.0525, 0.05815, 0.1767, 0.1689, 0.2252, 0.2309, 0.1161, 0.7498, 0.8539, 0.8996, 0.8808, 0.6737, 0.7326, 0.7407, 0.7117, 0.9839, 0.9903, 0.9914, 0.9887, 0.9758, 0.9789, 0.9779, 0.9768, 0.9891, 0.9901, 0.9897, 0.9892, 0.9906, 0.9913, 0.9898, 0.9916, 0.9063, 0.9168, 0.9166, 0.91, 0.9189, 0.9198, 0.9089, 0.9223, 0.01518, 0.08382, 0.06563, 0.03668, 0.09052, 0.05892, 0.02478, 0.08239]): _vg.add([_i], _w, 'REPLACE')
_vg = ob_sphere.vertex_groups.new(name='Lower Leg R')
for _i, _w in zip([476, 477, 478, 479, 480, 481, 482, 483, 484, 485, 486, 487, 488, 489, 490, 491, 492, 493, 494, 495, 496, 497, 498, 499, 501, 502, 503, 504, 505, 506, 507, 518, 526, 527, 528, 529, 530, 531, 532, 533, 610, 611, 612, 613, 614, 615, 616], [0.09351, 0.08312, 0.08334, 0.08984, 0.08098, 0.08007, 0.09098, 0.07759, 0.9669, 0.9162, 0.9347, 0.9562, 0.9094, 0.9409, 0.9623, 0.9175, 0.09804, 0.9076, 0.8168, 0.142, 0.9264, 0.8169, 0.1784, 0.9146, 0.5221, 0.4948, 0.09511, 0.5346, 0.1945, 0.05053, 0.5454, 0.0002248, 0.9798, 0.974, 0.9935, 0.9931, 0.976, 0.9996, 0.9955, 0.991, 0.2544, 0.07579, 0.5374, 0.5604, 0.08513, 0.5227, 0.3512]): _vg.add([_i], _w, 'REPLACE')
_vg = ob_sphere.vertex_groups.new(name='Ankle R')
for _i, _w in zip([492, 493, 494, 495, 496, 497, 498, 499, 500, 501, 502, 503, 504, 505, 506, 507, 514, 517, 518, 519, 520, 521, 523, 524, 610, 611, 612, 613, 614, 615, 616, 620, 622, 623], [0.7885, 0.08581, 0.1668, 0.7774, 0.0686, 0.1606, 0.7192, 0.07735, 0.494, 0.4504, 0.4533, 0.7282, 0.4403, 0.642, 0.5367, 0.3982, 0.01832, 0.09619, 0.1566, 0.02284, 0.0211, 0.1427, 0.1256, 0.0859, 0.648, 0.6486, 0.4419, 0.4233, 0.7169, 0.4457, 0.5925, 0.1217, 0.174, 0.04044]): _vg.add([_i], _w, 'REPLACE')
_vg = ob_sphere.vertex_groups.new(name='Foot R')
for _i, _w in zip([492, 495, 498, 500, 501, 502, 503, 504, 505, 506, 507, 508, 509, 510, 511, 512, 513, 514, 515, 516, 517, 518, 519, 520, 521, 522, 523, 524, 525, 610, 611, 614, 615, 616, 617, 618, 619, 620, 621, 622, 623], [0.1134, 0.08057, 0.1024, 0.4898, 0.00497, 0.05188, 0.1767, 0.0002555, 0.1635, 0.4127, 0.05636, 0.9852, 0.9994, 0.9975, 0.9857, 0.9991, 0.9969, 0.9642, 0.9963, 0.9862, 0.895, 0.8183, 0.9581, 0.9602, 0.8404, 0.984, 0.8499, 0.9024, 0.9923, 0.09761, 0.2756, 0.198, 0.01317, 0.0563, 0.9975, 0.9995, 0.985, 0.8656, 0.9813, 0.8043, 0.949]): _vg.add([_i], _w, 'REPLACE')
_m = ob_sphere.modifiers.new('Subdivision', 'SUBSURF')
_m.levels = 2
_m = ob_sphere.modifiers.new('Armature', 'ARMATURE')
_m.object = ob_armature
ob_armature.location = (0.0, 0.0, 0.0)
ob_armature.show_in_front = True

# ---- collection membership
col_collection.objects.link(ob_sphere)
col_collection.objects.link(ob_armature)

# ---- scene / render settings (as saved in the file)
scene.frame_start = 1; scene.frame_end = 250; scene.frame_set(1)
scene.render.engine = 'BLENDER_EEVEE_NEXT'
scene.cycles.sampling_pattern = 'TABULATED_SOBOL'
scene.cycles.use_light_tree = False
scene.view_settings.view_transform = 'Filmic'
bpy.context.view_layer.update()

# ---- added for rendering (the .blend has no active camera and no usable light): camera, sun
cam_auto = bpy.data.cameras.new('AutoCamera')
cam_auto.lens = 50.0
cam_auto.sensor_width = 36.0
cam_auto.clip_end = 1000.0
ob_auto_camera = bpy.data.objects.new('AutoCamera', cam_auto)
scene.collection.objects.link(ob_auto_camera)
ob_auto_camera.location = (6.16765, -7.52041, 4.93937)
ob_auto_camera.rotation_euler = (1.09748, -7.21219e-08, 0.694738)
scene.camera = ob_auto_camera
light_auto_sun = bpy.data.lights.new('AutoSun', 'SUN')
light_auto_sun.energy = 3.0
light_auto_sun.angle = 0.0523599
ob_auto_sun = bpy.data.objects.new('AutoSun', light_auto_sun)
scene.collection.objects.link(ob_auto_sun)
ob_auto_sun.rotation_euler = (0.872665, 0.174533, 0.523599)
bpy.context.view_layer.update()
